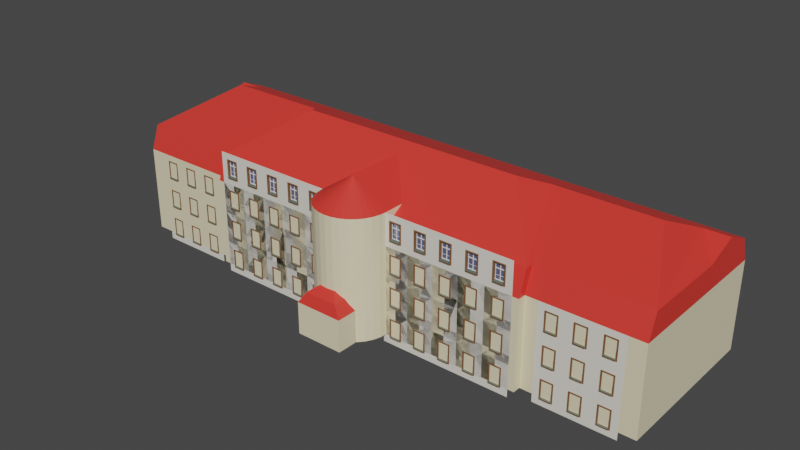 # Source: Gutenbergbau.blend  (saved by Blender 2.82.7; exported with 4.5.12 LTS)
import bpy
from mathutils import Matrix  # noqa: F401  (used for matrix-valued properties, if any)

bpy.ops.wm.read_factory_settings(use_empty=True)
scene = bpy.context.scene
scene.name = 'Scene'

# ---- collections
col_hilfsobjekte = bpy.data.collections.new('Hilfsobjekte'); scene.collection.children.link(col_hilfsobjekte)
col_meshes = bpy.data.collections.new('Meshes'); scene.collection.children.link(col_meshes)
col_fenster = bpy.data.collections.new('Fenster'); col_meshes.children.link(col_fenster)

# ---- materials (node trees are filled in below, after node groups)
mat_unassigned = bpy.data.materials.new('Unassigned')
mat_unassigned.use_transparent_shadow = False
mat_unassigned.roughness = 0.25
mat_dachrot = bpy.data.materials.new('Dachrot')
mat_dachrot.use_transparent_shadow = False
mat_dachrot.roughness = 0.25
mat_wandwei = bpy.data.materials.new('Wandweiß')
mat_wandwei.use_transparent_shadow = False
mat_wandwei.roughness = 0.25
mat_ungesehen = bpy.data.materials.new('Ungesehen')
mat_ungesehen.use_transparent_shadow = False
mat_ungesehen.roughness = 0.25
mat_fensterglas = bpy.data.materials.new('Fensterglas')
mat_fensterglas.alpha_threshold = 0.0
mat_fensterglas.use_transparent_shadow = False
mat_fensterglas.roughness = 0.5
mat_fensterglas.line_color = (0.0, 0.0, 0.0, 1.0)
mat_fensterumrandung = bpy.data.materials.new('Fensterumrandung')
mat_fensterumrandung.use_transparent_shadow = False
mat_fensterumrandung.roughness = 0.25
mat_fensterstreben = bpy.data.materials.new('Fensterstreben')
mat_fensterstreben.use_transparent_shadow = False
mat_fensterstreben.roughness = 0.25
mat_blechgrau = bpy.data.materials.new('Blechgrau')
mat_blechgrau.use_transparent_shadow = False

# ---- material node trees
mat_unassigned.use_nodes = True; mat_unassigned.node_tree.nodes.clear()
_N = mat_unassigned.node_tree.nodes; _L = mat_unassigned.node_tree.links
n0 = _N.new('ShaderNodeOutputMaterial'); n0.name = 'Material Output'; n0.location = (300, 300)
n1 = _N.new('ShaderNodeBsdfPrincipled'); n1.name = 'Principled BSDF'; n1.location = (10, 300)
n1.distribution = 'GGX'
n1.subsurface_method = 'BURLEY'
n1.inputs[0].default_value = (0.7862, 0.0, 0.8, 1.0)
n1.inputs[3].default_value = 1.45
n1.inputs[27].default_value = (0.0, 0.0, 0.0, 1.0)
n1.inputs[28].default_value = 1.0
_L.new(n1.outputs[0], n0.inputs[0])
n0.is_active_output = True
mat_dachrot.use_nodes = True; mat_dachrot.node_tree.nodes.clear()
_N = mat_dachrot.node_tree.nodes; _L = mat_dachrot.node_tree.links
n0 = _N.new('ShaderNodeOutputMaterial'); n0.name = 'Material Output'; n0.location = (300, 300)
n1 = _N.new('ShaderNodeBsdfPrincipled'); n1.name = 'Principled BSDF'; n1.location = (10, 300)
n1.distribution = 'GGX'
n1.subsurface_method = 'BURLEY'
n1.inputs[0].default_value = (0.8, 0.04217, 0.03079, 1.0)
n1.inputs[3].default_value = 1.45
n1.inputs[27].default_value = (0.0, 0.0, 0.0, 1.0)
n1.inputs[28].default_value = 1.0
_L.new(n1.outputs[0], n0.inputs[0])
n0.is_active_output = True
mat_wandwei.use_nodes = True; mat_wandwei.node_tree.nodes.clear()
_N = mat_wandwei.node_tree.nodes; _L = mat_wandwei.node_tree.links
n0 = _N.new('ShaderNodeOutputMaterial'); n0.name = 'Material Output'; n0.location = (300, 300)
n1 = _N.new('ShaderNodeBsdfPrincipled'); n1.name = 'Principled BSDF'; n1.location = (10, 300)
n1.distribution = 'GGX'
n1.subsurface_method = 'BURLEY'
n1.inputs[0].default_value = (0.7988, 0.7134, 0.4904, 1.0)
n1.inputs[2].default_value = 0.7
n1.inputs[3].default_value = 1.45
n1.inputs[27].default_value = (0.0, 0.0, 0.0, 1.0)
n1.inputs[28].default_value = 1.0
_L.new(n1.outputs[0], n0.inputs[0])
n0.is_active_output = True
mat_ungesehen.use_nodes = True; mat_ungesehen.node_tree.nodes.clear()
_N = mat_ungesehen.node_tree.nodes; _L = mat_ungesehen.node_tree.links
n0 = _N.new('ShaderNodeOutputMaterial'); n0.name = 'Material Output'; n0.location = (300, 300)
n1 = _N.new('ShaderNodeBsdfPrincipled'); n1.name = 'Principled BSDF'; n1.location = (10, 300)
n1.distribution = 'GGX'
n1.subsurface_method = 'BURLEY'
n1.inputs[0].default_value = (0.0, 0.0, 0.0, 1.0)
n1.inputs[2].default_value = 1.0
n1.inputs[3].default_value = 1.45
n1.inputs[27].default_value = (0.0, 0.0, 0.0, 1.0)
n1.inputs[28].default_value = 1.0
_L.new(n1.outputs[0], n0.inputs[0])
n0.is_active_output = True
mat_fensterglas.use_nodes = True; mat_fensterglas.node_tree.nodes.clear()
_N = mat_fensterglas.node_tree.nodes; _L = mat_fensterglas.node_tree.links
n0 = _N.new('ShaderNodeOutputMaterial'); n0.name = 'Material Output'; n0.location = (300, 300)
n1 = _N.new('ShaderNodeBsdfPrincipled'); n1.name = 'Principled BSDF'; n1.location = (10, 300)
n1.distribution = 'GGX'
n1.subsurface_method = 'BURLEY'
n1.inputs[0].default_value = (0.3061, 0.3425, 0.6267, 1.0)
n1.inputs[1].default_value = 0.713
n1.inputs[2].default_value = 0.0
n1.inputs[3].default_value = 1.45
n1.inputs[27].default_value = (0.0, 0.0, 0.0, 1.0)
n1.inputs[28].default_value = 1.0
_L.new(n1.outputs[0], n0.inputs[0])
n0.is_active_output = True
mat_fensterumrandung.use_nodes = True; mat_fensterumrandung.node_tree.nodes.clear()
_N = mat_fensterumrandung.node_tree.nodes; _L = mat_fensterumrandung.node_tree.links
n0 = _N.new('ShaderNodeOutputMaterial'); n0.name = 'Material Output'; n0.location = (300, 300)
n1 = _N.new('ShaderNodeBsdfPrincipled'); n1.name = 'Principled BSDF'; n1.location = (10, 300)
n1.distribution = 'GGX'
n1.subsurface_method = 'BURLEY'
n1.inputs[0].default_value = (0.2019, 0.08951, 0.03381, 1.0)
n1.inputs[3].default_value = 1.45
n1.inputs[27].default_value = (0.0, 0.0, 0.0, 1.0)
n1.inputs[28].default_value = 1.0
_L.new(n1.outputs[0], n0.inputs[0])
n0.is_active_output = True
mat_fensterstreben.use_nodes = True; mat_fensterstreben.node_tree.nodes.clear()
_N = mat_fensterstreben.node_tree.nodes; _L = mat_fensterstreben.node_tree.links
n0 = _N.new('ShaderNodeOutputMaterial'); n0.name = 'Material Output'; n0.location = (300, 300)
n1 = _N.new('ShaderNodeBsdfPrincipled'); n1.name = 'Principled BSDF'; n1.location = (10, 300)
n1.distribution = 'GGX'
n1.subsurface_method = 'BURLEY'
n1.inputs[0].default_value = (0.8, 0.7607, 0.6867, 1.0)
n1.inputs[2].default_value = 0.2
n1.inputs[3].default_value = 1.45
n1.inputs[27].default_value = (0.0, 0.0, 0.0, 1.0)
n1.inputs[28].default_value = 1.0
_L.new(n1.outputs[0], n0.inputs[0])
n0.is_active_output = True
mat_blechgrau.use_nodes = True; mat_blechgrau.node_tree.nodes.clear()
_N = mat_blechgrau.node_tree.nodes; _L = mat_blechgrau.node_tree.links
n0 = _N.new('ShaderNodeOutputMaterial'); n0.name = 'Material Output'; n0.location = (300, 300)
n1 = _N.new('ShaderNodeBsdfPrincipled'); n1.name = 'Principled BSDF'; n1.location = (10, 300)
n1.distribution = 'GGX'
n1.subsurface_method = 'BURLEY'
n1.inputs[0].default_value = (0.2417, 0.3032, 0.25, 1.0)
n1.inputs[1].default_value = 0.687
n1.inputs[3].default_value = 1.45
n1.inputs[27].default_value = (0.0, 0.0, 0.0, 1.0)
n1.inputs[28].default_value = 1.0
_L.new(n1.outputs[0], n0.inputs[0])
n0.is_active_output = True

# ---- world
world_world = bpy.data.worlds.new('World'); scene.world = world_world
world_world.use_nodes = True; world_world.node_tree.nodes.clear()
_N = world_world.node_tree.nodes; _L = world_world.node_tree.links
n0 = _N.new('ShaderNodeOutputWorld'); n0.name = 'World Output'; n0.location = (300, 300)
n1 = _N.new('ShaderNodeBackground'); n1.name = 'Background'; n1.location = (10, 300)
n1.inputs[0].default_value = (0.05088, 0.05088, 0.05088, 1.0)
_L.new(n1.outputs[0], n0.inputs[0])
n0.is_active_output = True
world_world.color = (0.05088, 0.05088, 0.05088)
world_world.use_sun_shadow = False
world_world.sun_shadow_jitter_overblur = 0.0

# ---- meshes
me_cube = bpy.data.meshes.new('Cube')
me_cube.from_pydata([(35.0, -0.9747, 3.0), (35.0, -0.9747, 0.0), (35.0, -21.49, 3.0), (35.0, -21.5, 0.0), (-35.0, -0.9967, 3.0), (-35.0, -0.9967, 0.0), (-35.0, -21.49, 3.0), (-35.0, -21.5, 0.0), (35.0, -0.9747, 7.0), (35.0, -21.5, 7.0), (-35.0, -0.9967, 7.0), (-35.0, -21.5, 7.0), (35.0, -0.9747, 11.0), (-35.0, -0.9967, 11.0), (-35.0, -21.5, 11.0), (35.0, -21.5, 11.0), (35.0, -2.052, 14.0), (35.0, -20.45, 14.0), (-35.0, -2.072, 14.0), (-35.0, -20.43, 14.0), (35.0, -17.0, 15.49), (-35.0, -17.0, 15.49), (0.0, 4.5, 0.0), (-1.496e-06, 4.508, 15.0), (0.8779, 4.414, 0.0), (0.8779, 4.422, 15.0), (1.722, 4.157, 0.0), (1.722, 4.166, 15.0), (2.5, 3.742, 0.0), (2.5, 3.75, 15.0), (3.182, 3.182, 0.0), (3.182, 3.19, 15.0), (3.742, 2.5, 0.0), (3.742, 2.508, 15.0), (4.157, 1.722, 0.0), (4.157, 1.73, 15.0), (4.414, 0.8779, 0.0), (4.414, 0.8862, 15.0), (0.0, 0.0, 18.0), (4.5, 0.008308, 15.0), (4.5, -2.64, 15.0), (4.5, 0.0, 0.0), (-4.5, 0.008308, 15.0), (21.5, 0.0, 7.0), (-4.5, -2.64, 15.0), (-4.5, 0.0, 0.0), (21.5, 0.0, 3.0), (-4.414, 0.8779, 0.0), (-4.414, 0.8862, 15.0), (-4.157, 1.722, 0.0), (-4.157, 1.73, 15.0), (-3.742, 2.5, 0.0), (-3.742, 2.508, 15.0), (-3.182, 3.182, 0.0), (-3.182, 3.19, 15.0), (-2.5, 3.742, 0.0), (-2.5, 3.75, 15.0), (-1.722, 4.157, 0.0), (-1.722, 4.166, 15.0), (-0.8779, 4.414, 0.0), (-0.8779, 4.422, 15.0), (21.5, -21.49, 0.0), (-14.5, -9.0, 19.0), (-21.5, -1.075, 14.0), (-21.5, -20.42, 14.0), (-1.431e-06, -7.415, 18.0), (-21.5, 0.0, 0.0), (-21.5, 0.0, 11.0), (-21.5, -21.5, 11.0), (-21.5, 0.0, 7.0), (-21.5, -21.5, 7.0), (-21.5, 0.0, 3.0), (-21.5, -21.5, 0.0), (-21.5, -21.49, 3.0), (21.5, 0.0, 11.0), (21.5, -1.075, 14.0), (21.5, -21.48, 3.0), (14.5, -9.0, 19.0), (21.5, -20.42, 14.0), (21.5, -21.49, 11.0), (21.5, -21.49, 7.0), (21.5, 0.0, 0.0), (21.5, -21.51, 0.0), (21.5, -0.9747, 3.0), (21.5, -0.9747, 7.0), (21.5, -0.9747, 11.0), (21.5, -2.052, 14.0), (21.5, -0.9747, 0.0), (21.5, -21.51, 7.0), (21.5, -21.51, 11.0), (21.5, -20.45, 14.0), (17.0, -12.0, 17.68), (21.5, -21.51, 3.0), (-21.5, -0.9967, 0.0), (-21.5, -21.49, 3.0), (-21.5, -21.5, 7.0), (-21.5, -21.5, 11.0), (-21.5, -20.43, 14.0), (-17.0, -12.0, 17.68), (-21.5, -21.5, 0.0), (-21.5, -2.072, 14.0), (-21.5, -0.9967, 11.0), (-21.5, -0.9967, 7.0), (-21.5, -0.9967, 3.0), (-30.0, -12.0, 17.68), (30.0, -12.0, 17.68), (-32.0, -17.0, 15.49), (32.0, -17.0, 15.49), (35.0, -13.0, 14.0), (-35.0, -13.0, 14.0), (-20.69, -1.075, 14.0), (-17.38, -1.075, 14.0), (-14.08, -1.075, 14.0), (-10.77, -1.075, 14.0), (-7.462, -1.075, 14.0), (-4.154, -1.075, 14.0), (4.154, -1.075, 14.0), (7.462, -1.075, 14.0), (10.77, -1.075, 14.0), (14.08, -1.075, 14.0), (17.38, -1.075, 14.0), (20.69, -1.075, 14.0), (-20.69, 0.0, 11.0), (-7.462, 0.0, 11.0), (-4.154, 0.0, 11.0), (7.462, 0.0, 11.0), (10.77, 0.0, 11.0), (17.38, 0.0, 11.0), (20.69, 0.0, 11.0), (-17.38, 0.0, 11.0), (-14.08, 0.0, 11.0), (-10.77, 0.0, 11.0), (4.154, 0.0, 11.0), (14.08, 0.0, 11.0), (-20.69, 0.0, 7.0), (-17.38, 0.0, 7.0), (-14.08, 0.0, 7.0), (-10.77, 0.0, 7.0), (-7.462, 0.0, 7.0), (-4.154, 0.0, 7.0), (4.154, 0.0, 7.0), (7.462, 0.0, 7.0), (10.77, 0.0, 7.0), (14.08, 0.0, 7.0), (17.38, 0.0, 7.0), (20.69, 0.0, 7.0), (-20.69, 0.0, 3.0), (-17.38, 0.0, 3.0), (-14.08, 0.0, 3.0), (-10.77, 0.0, 3.0), (-7.462, 0.0, 3.0), (-4.154, 0.0, 3.0), (4.154, 0.0, 3.0), (7.462, 0.0, 3.0), (10.77, 0.0, 3.0), (14.08, 0.0, 3.0), (17.38, 0.0, 3.0), (20.69, 0.0, 3.0), (-20.69, -21.5, 0.0), (-17.38, -21.5, 0.0), (-14.08, -21.5, 0.0), (-10.77, -21.5, 0.0), (-7.462, -21.5, 0.0), (-4.154, -21.5, 0.0), (4.154, -21.49, 0.0), (7.462, -21.49, 0.0), (10.77, -21.49, 0.0), (14.08, -21.49, 0.0), (17.38, -21.49, 0.0), (20.69, -21.49, 0.0), (20.69, -21.48, 3.0), (17.38, -21.48, 3.0), (14.08, -21.48, 3.0), (10.77, -21.48, 3.0), (7.462, -21.48, 3.0), (4.154, -21.48, 3.0), (-4.154, -21.49, 3.0), (-7.462, -21.49, 3.0), (-10.77, -21.49, 3.0), (-14.08, -21.49, 3.0), (-17.38, -21.49, 3.0), (-20.69, -21.49, 3.0), (14.03, -9.0, 19.0), (11.91, -9.0, 19.0), (9.792, -9.0, 19.0), (7.673, -9.0, 19.0), (5.554, -9.0, 19.0), (3.435, -9.0, 19.0), (-3.435, -9.0, 19.0), (-5.554, -9.0, 19.0), (-7.673, -9.0, 19.0), (-9.792, -9.0, 19.0), (-11.91, -9.0, 19.0), (-14.03, -9.0, 19.0), (20.69, -20.42, 14.0), (17.38, -20.42, 14.0), (14.08, -20.42, 14.0), (10.77, -20.42, 14.0), (7.462, -20.42, 14.0), (4.154, -20.42, 14.0), (-4.154, -20.42, 14.0), (-7.462, -20.42, 14.0), (-10.77, -20.42, 14.0), (-14.08, -20.42, 14.0), (-17.38, -20.42, 14.0), (-20.69, -20.42, 14.0), (20.69, -21.49, 11.0), (17.38, -21.49, 11.0), (14.08, -21.49, 11.0), (10.77, -21.49, 11.0), (4.154, -21.49, 11.0), (-4.154, -21.5, 11.0), (-17.38, -21.5, 11.0), (7.462, -21.49, 11.0), (-7.462, -21.5, 11.0), (-10.77, -21.5, 11.0), (-14.08, -21.5, 11.0), (-20.69, -21.5, 11.0), (20.69, -21.49, 7.0), (17.38, -21.49, 7.0), (14.08, -21.49, 7.0), (10.77, -21.49, 7.0), (7.462, -21.49, 7.0), (4.154, -21.49, 7.0), (-4.154, -21.5, 7.0), (-7.462, -21.5, 7.0), (-10.77, -21.5, 7.0), (-14.08, -21.5, 7.0), (-17.38, -21.5, 7.0), (-20.69, -21.5, 7.0), (20.69, 0.0, 0.0), (17.38, 0.0, 0.0), (14.08, 0.0, 0.0), (10.77, 0.0, 0.0), (7.462, 0.0, 0.0), (4.154, 0.0, 0.0), (-4.154, 0.0, 0.0), (-7.462, 0.0, 0.0), (-10.77, 0.0, 0.0), (-14.08, 0.0, 0.0), (-17.38, 0.0, 0.0), (-20.69, 0.0, 0.0), (-23.46, -0.9967, 0.0), (-26.7, -0.9967, 0.0), (-29.94, -0.9967, 0.0), (-33.18, -0.9967, 0.0), (-23.46, -21.49, 3.0), (-26.7, -21.49, 3.0), (-29.94, -21.49, 3.0), (-33.18, -21.49, 3.0), (-23.46, -21.5, 7.0), (-26.7, -21.5, 7.0), (-29.94, -21.5, 7.0), (-33.18, -21.5, 7.0), (-23.46, -21.5, 11.0), (-26.7, -21.5, 11.0), (-29.94, -21.5, 11.0), (-33.18, -21.5, 11.0), (-23.46, -20.43, 14.0), (-26.7, -20.43, 14.0), (-29.94, -20.43, 14.0), (-33.18, -20.43, 14.0), (-33.18, -21.5, 0.0), (-29.94, -21.5, 0.0), (-26.7, -21.5, 0.0), (-23.46, -21.5, 0.0), (-33.18, -2.072, 14.0), (-29.94, -2.072, 14.0), (-26.7, -2.072, 14.0), (-23.46, -2.072, 14.0), (-33.18, -0.9967, 11.0), (-29.94, -0.9967, 11.0), (-26.7, -0.9967, 11.0), (-23.46, -0.9967, 11.0), (-33.18, -0.9967, 7.0), (-29.94, -0.9967, 7.0), (-26.7, -0.9967, 7.0), (-23.46, -0.9967, 7.0), (-33.18, -0.9967, 3.0), (-29.94, -0.9967, 3.0), (-26.7, -0.9967, 3.0), (-23.46, -0.9967, 3.0), (-17.82, -12.0, 17.68), (-20.94, -12.0, 17.68), (-24.06, -12.0, 17.68), (-27.18, -12.0, 17.68), (23.46, -21.51, 0.0), (26.7, -21.51, 0.0), (29.94, -21.51, 0.0), (33.18, -21.5, 0.0), (23.46, -0.9747, 3.0), (26.7, -0.9747, 3.0), (29.94, -0.9747, 3.0), (33.18, -0.9747, 3.0), (23.46, -0.9747, 7.0), (26.7, -0.9747, 7.0), (29.94, -0.9747, 7.0), (33.18, -0.9747, 7.0), (23.46, -0.9747, 11.0), (26.7, -0.9747, 11.0), (29.94, -0.9747, 11.0), (33.18, -0.9747, 11.0), (23.46, -2.052, 14.0), (26.7, -2.052, 14.0), (29.94, -2.052, 14.0), (33.18, -2.052, 14.0), (33.18, -0.9747, 0.0), (29.94, -0.9747, 0.0), (26.7, -0.9747, 0.0), (23.46, -0.9747, 0.0), (33.18, -21.5, 7.0), (29.94, -21.51, 7.0), (26.7, -21.51, 7.0), (23.46, -21.51, 7.0), (33.18, -21.5, 11.0), (29.94, -21.51, 11.0), (26.7, -21.51, 11.0), (23.46, -21.51, 11.0), (33.18, -20.45, 14.0), (29.94, -20.45, 14.0), (26.7, -20.45, 14.0), (23.46, -20.45, 14.0), (27.42, -12.0, 17.68), (24.3, -12.0, 17.68), (21.18, -12.0, 17.68), (18.06, -12.0, 17.68), (33.18, -21.49, 3.0), (29.94, -21.5, 3.0), (26.7, -21.5, 3.0), (23.46, -21.5, 3.0), (-3.0, 3.0, 0.0), (-3.0, 3.0, 4.0), (-3.0, 6.0, 0.0), (-3.0, 6.0, 4.0), (3.0, 3.0, 0.0), (3.0, 3.0, 4.0), (3.0, 6.0, 0.0), (3.0, 6.0, 4.0), (-2.1, 3.45, 5.4), (-2.1, 5.55, 5.4), (2.1, 3.45, 5.4), (2.1, 5.55, 5.4), (-1.05, 3.475, 6.2), (-1.05, 4.525, 6.2), (1.05, 3.475, 6.2), (1.05, 4.525, 6.2)], [(17, 107), (19, 106)], [(326, 2, 9, 310), (262, 249, 6, 7), (7, 6, 4, 5), (306, 1, 3, 289), (1, 0, 2, 3), (306, 293, 0, 1), (274, 10, 13, 270), (4, 6, 11, 10), (2, 0, 8, 9), (278, 4, 10, 274), (9, 8, 12, 15), (10, 11, 14, 13), (310, 9, 15, 314), (314, 15, 17, 318), (106, 104, 18, 109), (270, 13, 18, 266), (15, 12, 16, 17), (13, 14, 19, 18), (17, 16, 108, 20), (18, 19, 21, 109), (318, 17, 20, 107, 105, 322), (22, 23, 25, 24), (24, 25, 27, 26), (26, 27, 29, 28), (28, 29, 31, 30), (30, 31, 33, 32), (32, 33, 35, 34), (34, 35, 37, 36), (36, 37, 39, 41), (33, 31, 38), (41, 40, 44, 45), (41, 39, 40), (45, 44, 42), (45, 42, 48, 47), (47, 48, 50, 49), (49, 50, 52, 51), (51, 52, 54, 53), (53, 54, 56, 55), (55, 56, 58, 57), (57, 58, 60, 59), (59, 60, 23, 22), (56, 54, 38), (24, 26, 28, 30, 32, 34, 36, 41, 45, 47, 49, 51, 53, 55, 57, 59, 22), (97, 64, 62, 98), (29, 27, 38), (52, 50, 38), (23, 60, 38), (25, 23, 38), (58, 56, 38), (35, 33, 38), (44, 40, 65), (31, 29, 38), (54, 52, 38), (48, 42, 38), (42, 44, 65, 38), (39, 37, 38), (50, 48, 38), (27, 25, 38), (60, 58, 38), (37, 35, 38), (40, 39, 38, 65), (86, 75, 77, 91), (85, 74, 75, 86), (94, 73, 70, 95), (158, 181, 73, 72), (93, 66, 72, 99), (93, 103, 71, 66), (134, 69, 67, 122), (146, 71, 69, 134), (95, 70, 68, 96), (96, 68, 64, 97), (110, 63, 62, 193), (122, 67, 63, 110), (83, 46, 43, 84), (84, 43, 74, 85), (82, 92, 76, 61), (194, 78, 77, 182), (206, 79, 78, 194), (218, 80, 79, 206), (230, 157, 46, 81), (230, 81, 61, 169), (170, 76, 80, 218), (286, 329, 92, 82), (294, 84, 85, 298), (290, 83, 84, 294), (298, 85, 86, 302), (107, 20, 108), (78, 90, 91, 77), (79, 89, 90, 78), (80, 88, 89, 79), (81, 46, 83, 87), (81, 87, 82, 61), (76, 92, 88, 80), (254, 96, 97, 258), (250, 95, 96, 254), (242, 281, 103, 93), (242, 93, 99, 265), (246, 94, 95, 250), (258, 97, 98, 282), (67, 101, 100, 63), (63, 100, 98, 62), (71, 103, 102, 69), (69, 102, 101, 67), (72, 73, 94, 99), (16, 105, 107, 108), (305, 322, 105, 16), (269, 282, 98, 100), (73, 181, 229, 70), (181, 180, 228, 229), (180, 179, 227, 228), (179, 178, 226, 227), (178, 177, 225, 226), (177, 176, 224, 225), (176, 175, 223, 224), (175, 174, 222, 223), (174, 173, 221, 222), (173, 172, 220, 221), (172, 171, 219, 220), (171, 170, 218, 219), (66, 241, 158, 72), (241, 240, 159, 158), (240, 239, 160, 159), (239, 238, 161, 160), (238, 237, 162, 161), (237, 236, 163, 162), (236, 235, 164, 163), (235, 234, 165, 164), (234, 233, 166, 165), (233, 232, 167, 166), (232, 231, 168, 167), (231, 230, 169, 168), (66, 71, 146, 241), (241, 146, 147, 240), (240, 147, 148, 239), (239, 148, 149, 238), (238, 149, 150, 237), (237, 150, 151, 236), (236, 151, 152, 235), (235, 152, 153, 234), (234, 153, 154, 233), (233, 154, 155, 232), (232, 155, 156, 231), (231, 156, 157, 230), (70, 229, 217, 68), (229, 228, 212, 217), (228, 227, 216, 212), (227, 226, 215, 216), (226, 225, 214, 215), (225, 224, 211, 214), (224, 223, 210, 211), (223, 222, 213, 210), (222, 221, 209, 213), (221, 220, 208, 209), (220, 219, 207, 208), (219, 218, 206, 207), (68, 217, 205, 64), (217, 212, 204, 205), (212, 216, 203, 204), (216, 215, 202, 203), (215, 214, 201, 202), (214, 211, 200, 201), (211, 210, 199, 200), (210, 213, 198, 199), (213, 209, 197, 198), (209, 208, 196, 197), (208, 207, 195, 196), (207, 206, 194, 195), (64, 205, 193, 62), (205, 204, 192, 193), (204, 203, 191, 192), (203, 202, 190, 191), (202, 201, 189, 190), (201, 200, 188, 189), (200, 199, 187, 188), (199, 198, 186, 187), (198, 197, 185, 186), (197, 196, 184, 185), (196, 195, 183, 184), (195, 194, 182, 183), (74, 128, 121, 75), (128, 127, 120, 121), (127, 133, 119, 120), (133, 126, 118, 119), (126, 125, 117, 118), (125, 132, 116, 117), (132, 124, 115, 116), (124, 123, 114, 115), (123, 131, 113, 114), (131, 130, 112, 113), (130, 129, 111, 112), (129, 122, 110, 111), (75, 121, 182, 77), (121, 120, 183, 182), (120, 119, 184, 183), (119, 118, 185, 184), (118, 117, 186, 185), (117, 116, 187, 186), (116, 115, 188, 187), (115, 114, 189, 188), (114, 113, 190, 189), (113, 112, 191, 190), (112, 111, 192, 191), (111, 110, 193, 192), (46, 157, 145, 43), (157, 156, 144, 145), (156, 155, 143, 144), (155, 154, 142, 143), (154, 153, 141, 142), (153, 152, 140, 141), (152, 151, 139, 140), (151, 150, 138, 139), (150, 149, 137, 138), (149, 148, 136, 137), (148, 147, 135, 136), (147, 146, 134, 135), (43, 145, 128, 74), (145, 144, 127, 128), (144, 143, 133, 127), (143, 142, 126, 133), (142, 141, 125, 126), (141, 140, 132, 125), (140, 139, 124, 132), (139, 138, 123, 124), (138, 137, 131, 123), (137, 136, 130, 131), (136, 135, 129, 130), (135, 134, 122, 129), (61, 76, 170, 169), (169, 170, 171, 168), (168, 171, 172, 167), (167, 172, 173, 166), (166, 173, 174, 165), (165, 174, 175, 164), (164, 175, 176, 163), (163, 176, 177, 162), (162, 177, 178, 161), (161, 178, 179, 160), (160, 179, 180, 159), (159, 180, 181, 158), (18, 104, 285, 266), (266, 285, 284, 267), (267, 284, 283, 268), (268, 283, 282, 269), (19, 261, 285, 104, 106, 21), (261, 260, 284, 285), (260, 259, 283, 284), (259, 258, 282, 283), (6, 249, 253, 11), (249, 248, 252, 253), (248, 247, 251, 252), (247, 246, 250, 251), (5, 245, 262, 7), (245, 244, 263, 262), (244, 243, 264, 263), (243, 242, 265, 264), (5, 4, 278, 245), (245, 278, 279, 244), (244, 279, 280, 243), (243, 280, 281, 242), (11, 253, 257, 14), (253, 252, 256, 257), (252, 251, 255, 256), (251, 250, 254, 255), (14, 257, 261, 19), (257, 256, 260, 261), (256, 255, 259, 260), (255, 254, 258, 259), (101, 273, 269, 100), (273, 272, 268, 269), (272, 271, 267, 268), (271, 270, 266, 267), (103, 281, 277, 102), (281, 280, 276, 277), (280, 279, 275, 276), (279, 278, 274, 275), (102, 277, 273, 101), (277, 276, 272, 273), (276, 275, 271, 272), (275, 274, 270, 271), (99, 94, 246, 265), (265, 246, 247, 264), (264, 247, 248, 263), (263, 248, 249, 262), (86, 91, 325, 302), (302, 325, 324, 303), (303, 324, 323, 304), (304, 323, 322, 305), (12, 301, 305, 16), (301, 300, 304, 305), (300, 299, 303, 304), (299, 298, 302, 303), (0, 293, 297, 8), (293, 292, 296, 297), (292, 291, 295, 296), (291, 290, 294, 295), (8, 297, 301, 12), (297, 296, 300, 301), (296, 295, 299, 300), (295, 294, 298, 299), (3, 2, 326, 289), (289, 326, 327, 288), (288, 327, 328, 287), (287, 328, 329, 286), (90, 321, 325, 91), (321, 320, 324, 325), (320, 319, 323, 324), (319, 318, 322, 323), (89, 317, 321, 90), (317, 316, 320, 321), (316, 315, 319, 320), (315, 314, 318, 319), (88, 313, 317, 89), (313, 312, 316, 317), (312, 311, 315, 316), (311, 310, 314, 315), (87, 83, 290, 309), (309, 290, 291, 308), (308, 291, 292, 307), (307, 292, 293, 306), (87, 309, 286, 82), (309, 308, 287, 286), (308, 307, 288, 287), (307, 306, 289, 288), (92, 329, 313, 88), (329, 328, 312, 313), (328, 327, 311, 312), (327, 326, 310, 311), (330, 331, 333, 332), (332, 333, 337, 336), (336, 337, 335, 334), (334, 335, 331, 330), (332, 336, 334, 330), (333, 331, 338, 339), (331, 335, 340, 338), (337, 333, 339, 341), (335, 337, 341, 340), (340, 341, 345, 344), (345, 343, 342, 344), (339, 338, 342, 343), (338, 340, 344, 342), (341, 339, 343, 345), (21, 106, 109)])
me_cube.polygons.foreach_set('material_index', [2, 2, 2, 3, 2, 2, 2, 2, 2, 2, 2, 2, 2, 1, 1, 1, 1, 1, 1, 1, 1, 2, 2, 2, 2, 2, 2, 2, 2, 1, 2, 2, 2, 2, 2, 2, 2, 2, 2, 2, 2, 1, 3, 1, 1, 1, 1, 1, 1, 1, 0, 1, 1, 1, 1, 1, 1, 1, 1, 1, 1, 1, 1, 2, 2, 0, 2, 2, 2, 2, 1, 1, 1, 2, 2, 2, 1, 1, 2, 2, 3, 2, 2, 2, 2, 1, 1, 1, 1, 2, 2, 0, 2, 1, 2, 2, 3, 2, 1, 1, 1, 2, 2, 2, 1, 1, 1, 2, 2, 2, 2, 2, 2, 2, 2, 2, 2, 2, 2, 3, 3, 3, 3, 3, 3, 3, 3, 3, 3, 3, 3, 2, 2, 2, 2, 2, 2, 2, 2, 2, 2, 2, 2, 2, 2, 2, 2, 2, 2, 2, 2, 2, 2, 2, 2, 1, 1, 1, 1, 1, 1, 1, 1, 1, 1, 1, 1, 1, 1, 1, 1, 1, 1, 1, 1, 1, 1, 1, 1, 1, 1, 1, 1, 1, 1, 1, 1, 1, 1, 1, 1, 1, 1, 1, 1, 1, 1, 1, 1, 1, 1, 1, 1, 2, 2, 2, 2, 2, 2, 2, 2, 2, 2, 2, 2, 2, 2, 2, 2, 2, 2, 2, 2, 2, 2, 2, 2, 2, 2, 2, 2, 2, 2, 2, 2, 2, 2, 2, 2, 1, 1, 1, 1, 1, 1, 1, 1, 2, 2, 2, 2, 3, 3, 3, 3, 2, 2, 2, 2, 2, 2, 2, 2, 1, 1, 1, 1, 1, 1, 1, 1, 2, 2, 2, 2, 2, 2, 2, 2, 2, 2, 2, 2, 1, 1, 1, 1, 1, 1, 1, 1, 2, 2, 2, 2, 2, 2, 2, 2, 2, 2, 2, 2, 1, 1, 1, 1, 1, 1, 1, 1, 2, 2, 2, 2, 2, 2, 2, 2, 3, 3, 3, 3, 2, 2, 2, 2, 2, 2, 2, 1, 3, 1, 1, 1, 1, 1, 1, 1, 1, 1, 1])
_uv = me_cube.uv_layers.new(name='UVMap')
_uv.uv.foreach_set('vector', [0.625, 0.2633, 0.625, 0.25, 0.625, 0.25, 0.625, 0.2633, 0.375, 0.4884, 0.625, 0.4884, 0.625, 0.5, 0.375, 0.5, 0.375, 0.5, 0.625, 0.5, 0.625, 0.75, 0.375, 0.75, 0.6117, 0.75, 0.625, 0.75, 0.625, 1.0, 0.6117, 1.0, 0.125, 0.5, 0.375, 0.5, 0.375, 0.75, 0.125, 0.75, 0.625, 0.7367, 0.875, 0.7367, 0.875, 0.75, 0.625, 0.75, 0.875, 0.5116, 0.875, 0.5, 0.875, 0.5, 0.875, 0.5116, 0.625, 0.75, 0.625, 0.5, 0.625, 0.5, 0.625, 0.75, 0.375, 0.75, 0.375, 0.5, 0.375, 0.5, 0.375, 0.75, 0.875, 0.5116, 0.875, 0.5, 0.875, 0.5, 0.875, 0.5116, 0.375, 0.75, 0.375, 0.5, 0.375, 0.5, 0.375, 0.75, 0.625, 0.75, 0.625, 0.5, 0.625, 0.5, 0.625, 0.75, 0.625, 0.2633, 0.625, 0.25, 0.625, 0.25, 0.625, 0.2633, 0.625, 0.2633, 0.625, 0.25, 0.625, 0.25, 0.625, 0.2633, 0.625, 0.4855, 0.625, 0.471, 0.625, 0.75, 0.625, 0.75, 0.875, 0.5116, 0.875, 0.5, 0.875, 0.5, 0.875, 0.5116, 0.375, 0.75, 0.375, 0.5, 0.375, 0.5, 0.375, 0.75, 0.625, 0.75, 0.625, 0.5, 0.625, 0.5, 0.625, 0.75, 0.375, 0.75, 0.375, 0.5, 0.375, 0.625, 0.375, 0.75, 0.625, 0.75, 0.625, 0.5, 0.625, 0.75, 0.625, 0.75, 0.625, 0.2633, 0.625, 0.25, 0.625, 0.25, 0.625, 0.2666, 0.625, 0.2833, 0.625, 0.2897, 1.0, 0.5, 1.0, 1.0, 0.9688, 1.0, 0.9688, 0.5, 0.9688, 0.5, 0.9688, 1.0, 0.9375, 1.0, 0.9375, 0.5, 0.9375, 0.5, 0.9375, 1.0, 0.9062, 1.0, 0.9062, 0.5, 0.9062, 0.5, 0.9062, 1.0, 0.875, 1.0, 0.875, 0.5, 0.875, 0.5, 0.875, 1.0, 0.8438, 1.0, 0.8438, 0.5, 0.8438, 0.5, 0.8438, 1.0, 0.8125, 1.0, 0.8125, 0.5, 0.8125, 0.5, 0.8125, 1.0, 0.7812, 1.0, 0.7812, 0.5, 0.7812, 0.5, 0.7812, 1.0, 0.75, 1.0, 0.75, 0.5, 0.8438, 1.0, 0.875, 1.0, 0.8438, 1.0, 0.375, 0.5, 0.625, 0.5, 0.625, 0.75, 0.375, 0.75, 0.375, 0.75, 0.625, 0.75, 0.625, 1.0, 0.625, 0.5, 0.875, 0.5, 0.875, 0.75, 0.25, 0.5, 0.25, 1.0, 0.2188, 1.0, 0.2188, 0.5, 0.2188, 0.5, 0.2188, 1.0, 0.1875, 1.0, 0.1875, 0.5, 0.1875, 0.5, 0.1875, 1.0, 0.1562, 1.0, 0.1562, 0.5, 0.1562, 0.5, 0.1562, 1.0, 0.125, 1.0, 0.125, 0.5, 0.125, 0.5, 0.125, 1.0, 0.09375, 1.0, 0.09375, 0.5, 0.09375, 0.5, 0.09375, 1.0, 0.0625, 1.0, 0.0625, 0.5, 0.0625, 0.5, 0.0625, 1.0, 0.03125, 1.0, 0.03125, 0.5, 0.03125, 0.5, 0.03125, 1.0, 0.0, 1.0, 0.0, 0.5, 0.09375, 1.0, 0.125, 1.0, 0.09375, 1.0, 0.9688, 0.5, 0.9375, 0.5, 0.9062, 0.5, 0.875, 0.5, 0.8438, 0.5, 0.8125, 0.5, 0.7812, 0.5, 0.625, 0.25, 0.25, 0.5, 0.2188, 0.5, 0.1875, 0.5, 0.1562, 0.5, 0.125, 0.5, 0.09375, 0.5, 0.0625, 0.5, 0.03125, 0.5, 0.0, 0.5, 0.625, 0.4421, 0.625, 0.4421, 0.625, 0.4421, 0.625, 0.4421, 0.9062, 1.0, 0.9375, 1.0, 0.9062, 1.0, 0.1562, 1.0, 0.1875, 1.0, 0.1562, 1.0, 0.0, 1.0, 0.03125, 1.0, 0.0, 1.0, 0.9688, 1.0, 1.0, 1.0, 0.9688, 1.0, 0.0625, 1.0, 0.09375, 1.0, 0.0625, 1.0, 0.8125, 1.0, 0.8438, 1.0, 0.8125, 1.0, 0.625, 0.75, 0.625, 0.5, 0.625, 0.75, 0.875, 1.0, 0.9062, 1.0, 0.875, 1.0, 0.125, 1.0, 0.1562, 1.0, 0.125, 1.0, 0.2188, 1.0, 0.25, 1.0, 0.2188, 1.0, 0.875, 0.75, 0.875, 0.5, 0.875, 0.5, 0.875, 0.75, 0.75, 1.0, 0.7812, 1.0, 0.75, 1.0, 0.1875, 1.0, 0.2188, 1.0, 0.1875, 1.0, 0.9375, 1.0, 0.9688, 1.0, 0.9375, 1.0, 0.03125, 1.0, 0.0625, 1.0, 0.03125, 1.0, 0.7812, 1.0, 0.8125, 1.0, 0.7812, 1.0, 0.625, 1.0, 0.625, 0.75, 0.625, 0.75, 0.625, 1.0, 0.875, 0.6834, 0.875, 0.6834, 0.875, 0.6834, 0.875, 0.6834, 0.875, 0.6834, 0.875, 0.6834, 0.875, 0.6834, 0.875, 0.6834, 0.625, 0.4421, 0.625, 0.4421, 0.625, 0.4421, 0.625, 0.4421, 0.375, 0.4324, 0.625, 0.4324, 0.625, 0.4421, 0.375, 0.4421, 0.4329, 0.75, 0.4329, 0.75, 0.4329, 1.0, 0.4329, 1.0, 0.625, 0.5579, 0.875, 0.5579, 0.875, 0.5579, 0.625, 0.5579, 0.875, 0.5676, 0.875, 0.5579, 0.875, 0.5579, 0.875, 0.5676, 0.875, 0.5676, 0.875, 0.5579, 0.875, 0.5579, 0.875, 0.5676, 0.625, 0.4421, 0.625, 0.4421, 0.625, 0.4421, 0.625, 0.4421, 0.625, 0.4421, 0.625, 0.4421, 0.625, 0.4421, 0.625, 0.4421, 0.875, 0.5676, 0.875, 0.5579, 0.875, 0.5579, 0.875, 0.5676, 0.875, 0.5676, 0.875, 0.5579, 0.875, 0.5579, 0.875, 0.5676, 0.875, 0.6834, 0.875, 0.6834, 0.875, 0.6834, 0.875, 0.6834, 0.875, 0.6834, 0.875, 0.6834, 0.875, 0.6834, 0.875, 0.6834, 0.375, 0.3166, 0.625, 0.3166, 0.625, 0.3166, 0.375, 0.3166, 0.625, 0.3262, 0.625, 0.3166, 0.625, 0.3166, 0.625, 0.3262, 0.625, 0.3262, 0.625, 0.3166, 0.625, 0.3166, 0.625, 0.3262, 0.625, 0.3262, 0.625, 0.3166, 0.625, 0.3166, 0.625, 0.3262, 0.625, 0.6738, 0.875, 0.6738, 0.875, 0.6834, 0.625, 0.6834, 0.5488, 0.75, 0.5584, 0.75, 0.5584, 1.0, 0.5488, 1.0, 0.625, 0.3262, 0.625, 0.3166, 0.625, 0.3166, 0.625, 0.3262, 0.375, 0.3033, 0.625, 0.3033, 0.625, 0.3166, 0.375, 0.3166, 0.875, 0.6967, 0.875, 0.6834, 0.875, 0.6834, 0.875, 0.6967, 0.875, 0.6967, 0.875, 0.6834, 0.875, 0.6834, 0.875, 0.6967, 0.875, 0.6967, 0.875, 0.6834, 0.875, 0.6834, 0.875, 0.6967, 0.625, 0.2666, 0.375, 0.75, 0.375, 0.625, 0.625, 0.3166, 0.625, 0.3166, 0.625, 0.3166, 0.625, 0.3166, 0.625, 0.3166, 0.625, 0.3166, 0.625, 0.3166, 0.625, 0.3166, 0.625, 0.3166, 0.625, 0.3166, 0.625, 0.3166, 0.625, 0.3166, 0.625, 0.6834, 0.875, 0.6834, 0.875, 0.6834, 0.625, 0.6834, 0.5584, 0.75, 0.5584, 0.75, 0.5584, 1.0, 0.5584, 1.0, 0.625, 0.3166, 0.625, 0.3166, 0.625, 0.3166, 0.625, 0.3166, 0.625, 0.4537, 0.625, 0.4421, 0.625, 0.4421, 0.625, 0.4537, 0.625, 0.4537, 0.625, 0.4421, 0.625, 0.4421, 0.625, 0.4537, 0.625, 0.5463, 0.875, 0.5463, 0.875, 0.5579, 0.625, 0.5579, 0.4213, 0.75, 0.4329, 0.75, 0.4329, 1.0, 0.4213, 1.0, 0.625, 0.4537, 0.625, 0.4421, 0.625, 0.4421, 0.625, 0.4537, 0.625, 0.4537, 0.625, 0.4421, 0.625, 0.4421, 0.625, 0.4476, 0.875, 0.5579, 0.875, 0.5579, 0.875, 0.5579, 0.875, 0.5579, 0.875, 0.5579, 0.875, 0.5579, 0.875, 0.5579, 0.875, 0.5579, 0.875, 0.5579, 0.875, 0.5579, 0.875, 0.5579, 0.875, 0.5579, 0.875, 0.5579, 0.875, 0.5579, 0.875, 0.5579, 0.875, 0.5579, 0.375, 0.4421, 0.625, 0.4421, 0.625, 0.4421, 0.375, 0.4421, 0.375, 0.5, 0.625, 0.2833, 0.625, 0.2666, 0.375, 0.625, 0.475, 0.5367, 0.6731, 0.3602, 0.625, 0.2833, 0.375, 0.5, 0.825, 0.5963, 0.625, 0.4476, 0.625, 0.4421, 0.875, 0.5579, 0.625, 0.4421, 0.625, 0.4324, 0.625, 0.4324, 0.625, 0.4421, 0.625, 0.4324, 0.625, 0.4228, 0.625, 0.4228, 0.625, 0.4324, 0.625, 0.4228, 0.625, 0.4131, 0.625, 0.4131, 0.625, 0.4228, 0.625, 0.4131, 0.625, 0.4035, 0.625, 0.4035, 0.625, 0.4131, 0.625, 0.4035, 0.625, 0.3938, 0.625, 0.3938, 0.625, 0.4035, 0.625, 0.3938, 0.625, 0.3841, 0.625, 0.3841, 0.625, 0.3938, 0.625, 0.3841, 0.625, 0.3745, 0.625, 0.3745, 0.625, 0.3841, 0.625, 0.3745, 0.625, 0.3648, 0.625, 0.3648, 0.625, 0.3745, 0.625, 0.3648, 0.625, 0.3552, 0.625, 0.3552, 0.625, 0.3648, 0.625, 0.3552, 0.625, 0.3455, 0.625, 0.3455, 0.625, 0.3552, 0.625, 0.3455, 0.625, 0.3359, 0.625, 0.3359, 0.625, 0.3455, 0.625, 0.3359, 0.625, 0.3262, 0.625, 0.3262, 0.625, 0.3359, 0.4329, 0.75, 0.4426, 0.75, 0.4426, 1.0, 0.4329, 1.0, 0.4426, 0.75, 0.4522, 0.75, 0.4522, 1.0, 0.4426, 1.0, 0.4522, 0.75, 0.4619, 0.75, 0.4619, 1.0, 0.4522, 1.0, 0.4619, 0.75, 0.4715, 0.75, 0.4715, 1.0, 0.4619, 1.0, 0.4715, 0.75, 0.4812, 0.75, 0.4812, 1.0, 0.4715, 1.0, 0.4812, 0.75, 0.4909, 0.75, 0.4909, 1.0, 0.4812, 1.0, 0.4909, 0.75, 0.5005, 0.75, 0.5005, 1.0, 0.4909, 1.0, 0.5005, 0.75, 0.5102, 0.75, 0.5102, 1.0, 0.5005, 1.0, 0.5102, 0.75, 0.5198, 0.75, 0.5198, 1.0, 0.5102, 1.0, 0.5198, 0.75, 0.5295, 0.75, 0.5295, 1.0, 0.5198, 1.0, 0.5295, 0.75, 0.5391, 0.75, 0.5391, 1.0, 0.5295, 1.0, 0.5391, 0.75, 0.5488, 0.75, 0.5488, 1.0, 0.5391, 1.0, 0.625, 0.5579, 0.875, 0.5579, 0.875, 0.5676, 0.625, 0.5676, 0.625, 0.5676, 0.875, 0.5676, 0.875, 0.5772, 0.625, 0.5772, 0.625, 0.5772, 0.875, 0.5772, 0.875, 0.5869, 0.625, 0.5869, 0.625, 0.5869, 0.875, 0.5869, 0.875, 0.5965, 0.625, 0.5965, 0.625, 0.5965, 0.875, 0.5965, 0.875, 0.6062, 0.625, 0.6062, 0.625, 0.6062, 0.875, 0.6062, 0.875, 0.6159, 0.625, 0.6159, 0.625, 0.6159, 0.875, 0.6159, 0.875, 0.6255, 0.625, 0.6255, 0.625, 0.6255, 0.875, 0.6255, 0.875, 0.6352, 0.625, 0.6352, 0.625, 0.6352, 0.875, 0.6352, 0.875, 0.6448, 0.625, 0.6448, 0.625, 0.6448, 0.875, 0.6448, 0.875, 0.6545, 0.625, 0.6545, 0.625, 0.6545, 0.875, 0.6545, 0.875, 0.6641, 0.625, 0.6641, 0.625, 0.6641, 0.875, 0.6641, 0.875, 0.6738, 0.625, 0.6738, 0.625, 0.4421, 0.625, 0.4324, 0.625, 0.4324, 0.625, 0.4421, 0.625, 0.4324, 0.625, 0.4228, 0.625, 0.4228, 0.625, 0.4324, 0.625, 0.4228, 0.625, 0.4131, 0.625, 0.4131, 0.625, 0.4228, 0.625, 0.4131, 0.625, 0.4035, 0.625, 0.4035, 0.625, 0.4131, 0.625, 0.4035, 0.625, 0.3938, 0.625, 0.3938, 0.625, 0.4035, 0.625, 0.3938, 0.625, 0.3841, 0.625, 0.3841, 0.625, 0.3938, 0.625, 0.3841, 0.625, 0.3745, 0.625, 0.3745, 0.625, 0.3841, 0.625, 0.3745, 0.625, 0.3648, 0.625, 0.3648, 0.625, 0.3745, 0.625, 0.3648, 0.625, 0.3552, 0.625, 0.3552, 0.625, 0.3648, 0.625, 0.3552, 0.625, 0.3455, 0.625, 0.3455, 0.625, 0.3552, 0.625, 0.3455, 0.625, 0.3359, 0.625, 0.3359, 0.625, 0.3455, 0.625, 0.3359, 0.625, 0.3262, 0.625, 0.3262, 0.625, 0.3359, 0.625, 0.4421, 0.625, 0.4324, 0.625, 0.4324, 0.625, 0.4421, 0.625, 0.4324, 0.625, 0.4228, 0.625, 0.4228, 0.625, 0.4324, 0.625, 0.4228, 0.625, 0.4131, 0.625, 0.4131, 0.625, 0.4228, 0.625, 0.4131, 0.625, 0.4035, 0.625, 0.4035, 0.625, 0.4131, 0.625, 0.4035, 0.625, 0.3938, 0.625, 0.3938, 0.625, 0.4035, 0.625, 0.3938, 0.625, 0.3841, 0.625, 0.3841, 0.625, 0.3938, 0.625, 0.3841, 0.625, 0.3745, 0.625, 0.3745, 0.625, 0.3841, 0.625, 0.3745, 0.625, 0.3648, 0.625, 0.3648, 0.625, 0.3745, 0.625, 0.3648, 0.625, 0.3552, 0.625, 0.3552, 0.625, 0.3648, 0.625, 0.3552, 0.625, 0.3455, 0.625, 0.3455, 0.625, 0.3552, 0.625, 0.3455, 0.625, 0.3359, 0.625, 0.3359, 0.625, 0.3455, 0.625, 0.3359, 0.625, 0.3262, 0.625, 0.3262, 0.625, 0.3359, 0.625, 0.4421, 0.625, 0.4324, 0.625, 0.4324, 0.625, 0.4421, 0.625, 0.4324, 0.625, 0.4228, 0.625, 0.4228, 0.625, 0.4324, 0.625, 0.4228, 0.625, 0.4131, 0.625, 0.4131, 0.625, 0.4228, 0.625, 0.4131, 0.625, 0.4035, 0.625, 0.4035, 0.625, 0.4131, 0.625, 0.4035, 0.625, 0.3938, 0.625, 0.3938, 0.625, 0.4035, 0.625, 0.3938, 0.625, 0.3841, 0.625, 0.3841, 0.625, 0.3938, 0.625, 0.3841, 0.625, 0.3745, 0.625, 0.3745, 0.625, 0.3841, 0.625, 0.3745, 0.625, 0.3648, 0.625, 0.3648, 0.625, 0.3745, 0.625, 0.3648, 0.625, 0.3552, 0.625, 0.3552, 0.625, 0.3648, 0.625, 0.3552, 0.625, 0.3455, 0.625, 0.3455, 0.625, 0.3552, 0.625, 0.3455, 0.625, 0.3359, 0.625, 0.3359, 0.625, 0.3455, 0.625, 0.3359, 0.625, 0.3262, 0.625, 0.3262, 0.625, 0.3359, 0.875, 0.6834, 0.875, 0.6738, 0.875, 0.6738, 0.875, 0.6834, 0.875, 0.6738, 0.875, 0.6641, 0.875, 0.6641, 0.875, 0.6738, 0.875, 0.6641, 0.875, 0.6545, 0.875, 0.6545, 0.875, 0.6641, 0.875, 0.6545, 0.875, 0.6448, 0.875, 0.6448, 0.875, 0.6545, 0.875, 0.6448, 0.875, 0.6352, 0.875, 0.6352, 0.875, 0.6448, 0.875, 0.6352, 0.875, 0.6255, 0.875, 0.6255, 0.875, 0.6352, 0.875, 0.6255, 0.875, 0.6159, 0.875, 0.6159, 0.875, 0.6255, 0.875, 0.6159, 0.875, 0.6062, 0.875, 0.6062, 0.875, 0.6159, 0.875, 0.6062, 0.875, 0.5965, 0.875, 0.5965, 0.875, 0.6062, 0.875, 0.5965, 0.875, 0.5869, 0.875, 0.5869, 0.875, 0.5965, 0.875, 0.5869, 0.875, 0.5772, 0.875, 0.5772, 0.875, 0.5869, 0.875, 0.5772, 0.875, 0.5676, 0.875, 0.5676, 0.875, 0.5772, 0.875, 0.6834, 0.875, 0.6738, 0.875, 0.6738, 0.875, 0.6834, 0.875, 0.6738, 0.875, 0.6641, 0.875, 0.6641, 0.875, 0.6738, 0.875, 0.6641, 0.875, 0.6545, 0.875, 0.6545, 0.875, 0.6641, 0.875, 0.6545, 0.875, 0.6448, 0.875, 0.6448, 0.875, 0.6545, 0.875, 0.6448, 0.875, 0.6352, 0.875, 0.6352, 0.875, 0.6448, 0.875, 0.6352, 0.875, 0.6255, 0.875, 0.6255, 0.875, 0.6352, 0.875, 0.6255, 0.875, 0.6159, 0.875, 0.6159, 0.875, 0.6255, 0.875, 0.6159, 0.875, 0.6062, 0.875, 0.6062, 0.875, 0.6159, 0.875, 0.6062, 0.875, 0.5965, 0.875, 0.5965, 0.875, 0.6062, 0.875, 0.5965, 0.875, 0.5869, 0.875, 0.5869, 0.875, 0.5965, 0.875, 0.5869, 0.875, 0.5772, 0.875, 0.5772, 0.875, 0.5869, 0.875, 0.5772, 0.875, 0.5676, 0.875, 0.5676, 0.875, 0.5772, 0.875, 0.6834, 0.875, 0.6738, 0.875, 0.6738, 0.875, 0.6834, 0.875, 0.6738, 0.875, 0.6641, 0.875, 0.6641, 0.875, 0.6738, 0.875, 0.6641, 0.875, 0.6545, 0.875, 0.6545, 0.875, 0.6641, 0.875, 0.6545, 0.875, 0.6448, 0.875, 0.6448, 0.875, 0.6545, 0.875, 0.6448, 0.875, 0.6352, 0.875, 0.6352, 0.875, 0.6448, 0.875, 0.6352, 0.875, 0.6255, 0.875, 0.6255, 0.875, 0.6352, 0.875, 0.6255, 0.875, 0.6159, 0.875, 0.6159, 0.875, 0.6255, 0.875, 0.6159, 0.875, 0.6062, 0.875, 0.6062, 0.875, 0.6159, 0.875, 0.6062, 0.875, 0.5965, 0.875, 0.5965, 0.875, 0.6062, 0.875, 0.5965, 0.875, 0.5869, 0.875, 0.5869, 0.875, 0.5965, 0.875, 0.5869, 0.875, 0.5772, 0.875, 0.5772, 0.875, 0.5869, 0.875, 0.5772, 0.875, 0.5676, 0.875, 0.5676, 0.875, 0.5772, 0.875, 0.6834, 0.875, 0.6738, 0.875, 0.6738, 0.875, 0.6834, 0.875, 0.6738, 0.875, 0.6641, 0.875, 0.6641, 0.875, 0.6738, 0.875, 0.6641, 0.875, 0.6545, 0.875, 0.6545, 0.875, 0.6641, 0.875, 0.6545, 0.875, 0.6448, 0.875, 0.6448, 0.875, 0.6545, 0.875, 0.6448, 0.875, 0.6352, 0.875, 0.6352, 0.875, 0.6448, 0.875, 0.6352, 0.875, 0.6255, 0.875, 0.6255, 0.875, 0.6352, 0.875, 0.6255, 0.875, 0.6159, 0.875, 0.6159, 0.875, 0.6255, 0.875, 0.6159, 0.875, 0.6062, 0.875, 0.6062, 0.875, 0.6159, 0.875, 0.6062, 0.875, 0.5965, 0.875, 0.5965, 0.875, 0.6062, 0.875, 0.5965, 0.875, 0.5869, 0.875, 0.5869, 0.875, 0.5965, 0.875, 0.5869, 0.875, 0.5772, 0.875, 0.5772, 0.875, 0.5869, 0.875, 0.5772, 0.875, 0.5676, 0.875, 0.5676, 0.875, 0.5772, 0.375, 0.3166, 0.625, 0.3166, 0.625, 0.3262, 0.375, 0.3262, 0.375, 0.3262, 0.625, 0.3262, 0.625, 0.3359, 0.375, 0.3359, 0.375, 0.3359, 0.625, 0.3359, 0.625, 0.3455, 0.375, 0.3455, 0.375, 0.3455, 0.625, 0.3455, 0.625, 0.3552, 0.375, 0.3552, 0.375, 0.3552, 0.625, 0.3552, 0.625, 0.3648, 0.375, 0.3648, 0.375, 0.3648, 0.625, 0.3648, 0.625, 0.3745, 0.375, 0.3745, 0.375, 0.3745, 0.625, 0.3745, 0.625, 0.3841, 0.375, 0.3841, 0.375, 0.3841, 0.625, 0.3841, 0.625, 0.3938, 0.375, 0.3938, 0.375, 0.3938, 0.625, 0.3938, 0.625, 0.4035, 0.375, 0.4035, 0.375, 0.4035, 0.625, 0.4035, 0.625, 0.4131, 0.375, 0.4131, 0.375, 0.4131, 0.625, 0.4131, 0.625, 0.4228, 0.375, 0.4228, 0.375, 0.4228, 0.625, 0.4228, 0.625, 0.4324, 0.375, 0.4324, 0.625, 0.75, 0.625, 0.471, 0.625, 0.465, 0.675, 0.7116, 0.675, 0.7116, 0.625, 0.465, 0.625, 0.4592, 0.725, 0.6732, 0.725, 0.6732, 0.625, 0.4592, 0.625, 0.4534, 0.775, 0.6348, 0.775, 0.6348, 0.625, 0.4534, 0.625, 0.4476, 0.825, 0.5963, 0.625, 0.5, 0.625, 0.4884, 0.625, 0.465, 0.625, 0.471, 0.625, 0.4855, 0.625, 0.5, 0.625, 0.4884, 0.625, 0.4768, 0.625, 0.4592, 0.625, 0.465, 0.625, 0.4768, 0.625, 0.4652, 0.625, 0.4534, 0.625, 0.4592, 0.625, 0.4652, 0.625, 0.4537, 0.625, 0.4476, 0.625, 0.4534, 0.625, 0.5, 0.625, 0.4884, 0.625, 0.4884, 0.625, 0.5, 0.625, 0.4884, 0.625, 0.4768, 0.625, 0.4768, 0.625, 0.4884, 0.625, 0.4768, 0.625, 0.4652, 0.625, 0.4652, 0.625, 0.4768, 0.625, 0.4652, 0.625, 0.4537, 0.625, 0.4537, 0.625, 0.4652, 0.375, 0.75, 0.3866, 0.75, 0.3866, 1.0, 0.375, 1.0, 0.3866, 0.75, 0.3982, 0.75, 0.3982, 1.0, 0.3866, 1.0, 0.3982, 0.75, 0.4098, 0.75, 0.4098, 1.0, 0.3982, 1.0, 0.4098, 0.75, 0.4213, 0.75, 0.4213, 1.0, 0.4098, 1.0, 0.625, 0.5, 0.875, 0.5, 0.875, 0.5116, 0.625, 0.5116, 0.625, 0.5116, 0.875, 0.5116, 0.875, 0.5232, 0.625, 0.5232, 0.625, 0.5232, 0.875, 0.5232, 0.875, 0.5348, 0.625, 0.5348, 0.625, 0.5348, 0.875, 0.5348, 0.875, 0.5463, 0.625, 0.5463, 0.625, 0.5, 0.625, 0.4884, 0.625, 0.4884, 0.625, 0.5, 0.625, 0.4884, 0.625, 0.4768, 0.625, 0.4768, 0.625, 0.4884, 0.625, 0.4768, 0.625, 0.4652, 0.625, 0.4652, 0.625, 0.4768, 0.625, 0.4652, 0.625, 0.4537, 0.625, 0.4537, 0.625, 0.4652, 0.625, 0.5, 0.625, 0.4884, 0.625, 0.4884, 0.625, 0.5, 0.625, 0.4884, 0.625, 0.4768, 0.625, 0.4768, 0.625, 0.4884, 0.625, 0.4768, 0.625, 0.4652, 0.625, 0.4652, 0.625, 0.4768, 0.625, 0.4652, 0.625, 0.4537, 0.625, 0.4537, 0.625, 0.4652, 0.875, 0.5579, 0.875, 0.5463, 0.875, 0.5463, 0.875, 0.5579, 0.875, 0.5463, 0.875, 0.5348, 0.875, 0.5348, 0.875, 0.5463, 0.875, 0.5348, 0.875, 0.5232, 0.875, 0.5232, 0.875, 0.5348, 0.875, 0.5232, 0.875, 0.5116, 0.875, 0.5116, 0.875, 0.5232, 0.875, 0.5579, 0.875, 0.5463, 0.875, 0.5463, 0.875, 0.5579, 0.875, 0.5463, 0.875, 0.5348, 0.875, 0.5348, 0.875, 0.5463, 0.875, 0.5348, 0.875, 0.5232, 0.875, 0.5232, 0.875, 0.5348, 0.875, 0.5232, 0.875, 0.5116, 0.875, 0.5116, 0.875, 0.5232, 0.875, 0.5579, 0.875, 0.5463, 0.875, 0.5463, 0.875, 0.5579, 0.875, 0.5463, 0.875, 0.5348, 0.875, 0.5348, 0.875, 0.5463, 0.875, 0.5348, 0.875, 0.5232, 0.875, 0.5232, 0.875, 0.5348, 0.875, 0.5232, 0.875, 0.5116, 0.875, 0.5116, 0.875, 0.5232, 0.375, 0.4421, 0.625, 0.4421, 0.625, 0.4537, 0.375, 0.4537, 0.375, 0.4537, 0.625, 0.4537, 0.625, 0.4652, 0.375, 0.4652, 0.375, 0.4652, 0.625, 0.4652, 0.625, 0.4768, 0.375, 0.4768, 0.375, 0.4768, 0.625, 0.4768, 0.625, 0.4884, 0.375, 0.4884, 0.875, 0.6834, 0.875, 0.6834, 0.8231, 0.6003, 0.775, 0.6467, 0.775, 0.6467, 0.8231, 0.6003, 0.7731, 0.5203, 0.675, 0.6101, 0.675, 0.6101, 0.7731, 0.5203, 0.7231, 0.4403, 0.575, 0.5734, 0.575, 0.5734, 0.7231, 0.4403, 0.6731, 0.3602, 0.475, 0.5367, 0.875, 0.75, 0.875, 0.7367, 0.875, 0.7367, 0.875, 0.75, 0.875, 0.7367, 0.875, 0.7234, 0.875, 0.7234, 0.875, 0.7367, 0.875, 0.7234, 0.875, 0.7101, 0.875, 0.7101, 0.875, 0.7234, 0.875, 0.7101, 0.875, 0.6967, 0.875, 0.6967, 0.875, 0.7101, 0.875, 0.75, 0.875, 0.7367, 0.875, 0.7367, 0.875, 0.75, 0.875, 0.7367, 0.875, 0.7234, 0.875, 0.7234, 0.875, 0.7367, 0.875, 0.7234, 0.875, 0.7101, 0.875, 0.7101, 0.875, 0.7234, 0.875, 0.7101, 0.875, 0.6967, 0.875, 0.6967, 0.875, 0.7101, 0.875, 0.75, 0.875, 0.7367, 0.875, 0.7367, 0.875, 0.75, 0.875, 0.7367, 0.875, 0.7234, 0.875, 0.7234, 0.875, 0.7367, 0.875, 0.7234, 0.875, 0.7101, 0.875, 0.7101, 0.875, 0.7234, 0.875, 0.7101, 0.875, 0.6967, 0.875, 0.6967, 0.875, 0.7101, 0.375, 0.25, 0.625, 0.25, 0.625, 0.2633, 0.375, 0.2633, 0.375, 0.2633, 0.625, 0.2633, 0.625, 0.2766, 0.375, 0.2766, 0.375, 0.2766, 0.625, 0.2766, 0.625, 0.2899, 0.375, 0.2899, 0.375, 0.2899, 0.625, 0.2899, 0.625, 0.3033, 0.375, 0.3033, 0.625, 0.3166, 0.625, 0.3033, 0.625, 0.3097, 0.625, 0.3166, 0.625, 0.3033, 0.625, 0.2899, 0.625, 0.303, 0.625, 0.3097, 0.625, 0.2899, 0.625, 0.2766, 0.625, 0.2963, 0.625, 0.303, 0.625, 0.2766, 0.625, 0.2633, 0.625, 0.2897, 0.625, 0.2963, 0.625, 0.3166, 0.625, 0.3033, 0.625, 0.3033, 0.625, 0.3166, 0.625, 0.3033, 0.625, 0.2899, 0.625, 0.2899, 0.625, 0.3033, 0.625, 0.2899, 0.625, 0.2766, 0.625, 0.2766, 0.625, 0.2899, 0.625, 0.2766, 0.625, 0.2633, 0.625, 0.2633, 0.625, 0.2766, 0.625, 0.3166, 0.625, 0.3033, 0.625, 0.3033, 0.625, 0.3166, 0.625, 0.3033, 0.625, 0.2899, 0.625, 0.2899, 0.625, 0.3033, 0.625, 0.2899, 0.625, 0.2766, 0.625, 0.2766, 0.625, 0.2899, 0.625, 0.2766, 0.625, 0.2633, 0.625, 0.2633, 0.625, 0.2766, 0.625, 0.6834, 0.875, 0.6834, 0.875, 0.6967, 0.625, 0.6967, 0.625, 0.6967, 0.875, 0.6967, 0.875, 0.7101, 0.625, 0.7101, 0.625, 0.7101, 0.875, 0.7101, 0.875, 0.7234, 0.625, 0.7234, 0.625, 0.7234, 0.875, 0.7234, 0.875, 0.7367, 0.625, 0.7367, 0.5584, 0.75, 0.5717, 0.75, 0.5717, 1.0, 0.5584, 1.0, 0.5717, 0.75, 0.5851, 0.75, 0.5851, 1.0, 0.5717, 1.0, 0.5851, 0.75, 0.5984, 0.75, 0.5984, 1.0, 0.5851, 1.0, 0.5984, 0.75, 0.6117, 0.75, 0.6117, 1.0, 0.5984, 1.0, 0.625, 0.3166, 0.625, 0.3033, 0.625, 0.3033, 0.625, 0.3166, 0.625, 0.3033, 0.625, 0.2899, 0.625, 0.2899, 0.625, 0.3033, 0.625, 0.2899, 0.625, 0.2766, 0.625, 0.2766, 0.625, 0.2899, 0.625, 0.2766, 0.625, 0.2633, 0.625, 0.2633, 0.625, 0.2766, 0.375, 0.0, 0.625, 0.0, 0.625, 0.25, 0.375, 0.25, 0.375, 0.25, 0.625, 0.25, 0.625, 0.5, 0.375, 0.5, 0.375, 0.5, 0.625, 0.5, 0.625, 0.75, 0.375, 0.75, 0.375, 0.75, 0.625, 0.75, 0.625, 1.0, 0.375, 1.0, 0.125, 0.5, 0.375, 0.5, 0.375, 0.75, 0.125, 0.75, 0.625, 0.25, 0.625, 0.0, 0.625, 0.0, 0.625, 0.25, 0.625, 1.0, 0.625, 0.75, 0.625, 0.75, 0.625, 1.0, 0.625, 0.5, 0.625, 0.25, 0.625, 0.25, 0.625, 0.5, 0.625, 0.75, 0.625, 0.5, 0.625, 0.5, 0.625, 0.75, 0.625, 0.75, 0.625, 0.5, 0.625, 0.5, 0.625, 0.75, 0.625, 0.5, 0.875, 0.5, 0.875, 0.75, 0.625, 0.75, 0.625, 0.25, 0.625, 0.0, 0.625, 0.0, 0.625, 0.25, 0.625, 1.0, 0.625, 0.75, 0.625, 0.75, 0.625, 1.0, 0.625, 0.5, 0.625, 0.25, 0.625, 0.25, 0.625, 0.5, 0.625, 0.75, 0.625, 0.4855, 0.625, 0.75])
me_cube.materials.append(mat_unassigned)
me_cube.materials.append(mat_dachrot)
me_cube.materials.append(mat_wandwei)
me_cube.materials.append(mat_ungesehen)
me_cube.use_remesh_preserve_volume = False
me_cube.use_remesh_preserve_attributes = False
me_cube.use_mirror_vertex_groups = False
me_cube.update()
me_fenster_2_stock = bpy.data.meshes.new('Fenster 2.Stock')
me_fenster_2_stock.from_pydata([(-6.6, 2.584e-07, 10.22), (-5.015, -2.584e-07, 10.22), (-6.6, 2.584e-07, 7.781), (-5.015, -2.584e-07, 7.781), (-7.462, 5.388e-07, 11.0), (-4.154, -5.388e-07, 11.0), (-7.462, 5.388e-07, 7.0), (-4.154, -5.388e-07, 7.0), (-6.415, -0.2524, 8.986), (-6.415, -0.2524, 10.04), (-5.201, -0.2524, 10.04), (-5.201, -0.2524, 8.025), (-5.015, -2.584e-07, 8.025), (-6.6, 2.584e-07, 8.025), (-4.154, -5.388e-07, 8.025), (-7.462, 5.388e-07, 8.025), (-6.415, -0.2524, 8.025), (-7.462, 5.388e-07, 8.998), (-4.154, -5.388e-07, 8.998), (-6.6, 2.584e-07, 8.998), (-5.015, -2.584e-07, 8.998), (-5.015, 0.0008079, 7.781), (-6.415, -0.0005386, 7.781), (-5.201, -0.0005386, 7.781), (-6.6, 0.0008079, 7.781), (-5.201, -0.2524, 8.998), (-6.415, 0.02274, 10.04), (-6.452, 0.06059, 10.08), (-6.415, 0.02274, 8.998), (-5.201, 0.02274, 10.04), (-5.201, 0.02274, 8.998), (-5.164, 0.06059, 8.998), (-6.452, 0.06059, 8.998), (-5.164, 0.06059, 10.08), (-6.452, 0.02183, 10.08), (-6.452, 0.02183, 9.093), (-5.164, 0.02183, 10.08), (-5.164, 0.02183, 9.093), (-6.485, 0.06032, 8.021), (-5.13, 0.06032, 8.021), (-5.109, -0.2078, 8.023), (-5.104, -0.2035, 8.027), (-5.105, -0.2065, 8.024), (-5.109, -0.2119, 8.048), (-5.104, -0.206, 8.043), (-5.105, -0.2102, 8.047), (-5.109, 0.2194, 8.001), (-5.104, 0.2185, 8.006), (-5.109, 0.2236, 8.005), (-5.105, 0.2191, 8.002), (-5.106, 0.2219, 8.003), (-5.105, 0.2221, 8.006), (-5.109, 0.2227, 8.002), (-5.109, 0.2152, 8.027), (-5.109, 0.221, 8.021), (-5.104, 0.2159, 8.022), (-5.109, 0.219, 8.025), (-5.106, 0.2184, 8.024), (-5.105, 0.2195, 8.021), (-5.105, 0.2154, 8.025), (-6.511, -0.2035, 8.027), (-6.506, -0.2078, 8.023), (-6.51, -0.2065, 8.024), (-6.506, -0.2119, 8.048), (-6.511, -0.206, 8.043), (-6.51, -0.2102, 8.047), (-6.506, 0.2194, 8.001), (-6.506, 0.2236, 8.005), (-6.511, 0.2185, 8.006), (-6.506, 0.2227, 8.002), (-6.509, 0.2219, 8.003), (-6.51, 0.2221, 8.006), (-6.51, 0.2191, 8.002), (-6.506, 0.2152, 8.027), (-6.511, 0.2159, 8.022), (-6.506, 0.221, 8.021), (-6.51, 0.2154, 8.025), (-6.509, 0.2184, 8.024), (-6.51, 0.2195, 8.021), (-6.506, 0.219, 8.025), (-6.448, 0.2001, 8.021), (-6.409, 0.2001, 8.021), (-5.206, 0.2001, 8.021), (-5.167, 0.2001, 8.021), (-5.167, 0.06032, 8.021), (-5.206, 0.06032, 8.021), (-6.409, 0.06032, 8.021), (-6.448, 0.06032, 8.021), (-6.448, 0.06032, 7.857), (-6.409, 0.06032, 7.804), (-5.206, 0.06032, 7.804), (-5.167, 0.06032, 7.857), (-6.485, 0.1537, 8.021), (-5.13, 0.1537, 8.021), (-6.448, 0.1537, 8.021), (-6.409, 0.1537, 8.021), (-5.206, 0.1537, 8.021), (-5.167, 0.1537, 8.021), (-5.167, 0.1537, 7.857), (-5.206, 0.1537, 7.857), (-6.409, 0.1537, 7.857), (-6.448, 0.1537, 7.857), (-5.139, -0.2993, 9.423), (-5.761, -0.2993, 7.952), (-6.49, -0.233, 8.621), (-6.49, -0.2723, 8.625), (-6.49, -0.233, 8.589), (-5.139, -0.233, 8.621), (-5.139, -0.2723, 8.625), (-5.139, -0.2723, 8.585), (-5.139, -0.233, 8.589), (-5.139, -0.206, 9.316), (-5.139, -0.2993, 9.307), (-5.139, -0.206, 9.414), (-5.847, -0.206, 7.952), (-5.855, -0.2993, 7.952), (-5.769, -0.206, 7.952), (-6.373, -0.206, 7.952), (-6.459, -0.2993, 7.952), (-6.452, -0.206, 7.952), (-6.49, -0.2723, 8.585), (-6.373, -0.206, 10.1), (-6.452, -0.206, 10.1), (-6.366, -0.2993, 7.952), (-6.459, -0.2993, 10.09), (-6.366, -0.2993, 10.09), (-5.166, -0.206, 7.952), (-5.252, -0.2993, 7.952), (-5.244, -0.206, 7.952), (-5.166, -0.206, 10.1), (-5.244, -0.206, 10.1), (-5.158, -0.2993, 7.952), (-5.252, -0.2993, 10.09), (-5.158, -0.2993, 10.09), (-5.139, -0.206, 10.08), (-5.139, -0.2993, 9.989), (-5.139, -0.206, 9.997), (-6.49, -0.206, 10.08), (-6.49, -0.206, 9.997), (-5.139, -0.2993, 10.08), (-6.48, -0.2993, 9.989), (-6.48, -0.2993, 10.08), (-6.49, -0.1876, 8.098), (-6.49, -0.1841, 8.093), (-6.49, -0.1886, 8.11), (-6.49, -0.1855, 8.1), (-6.49, -0.206, 8.097), (-6.49, -0.206, 8.093), (-6.49, -0.1808, 8.09), (-6.49, -0.1837, 8.065), (-5.795, -0.206, 7.952), (-5.803, -0.2008, 7.952), (-5.813, -0.2008, 7.952), (-5.821, -0.206, 7.952), (-5.761, -0.2993, 10.11), (-5.847, -0.206, 10.11), (-5.855, -0.2993, 10.11), (-5.769, -0.206, 10.11), (-5.795, -0.206, 10.11), (-5.803, -0.2008, 10.11), (-5.813, -0.2008, 10.11), (-5.821, -0.206, 10.11), (-5.139, -0.206, 9.334), (-5.139, -0.1837, 9.352), (-5.139, -0.1808, 9.377), (-5.139, -0.206, 9.38), (-5.139, -0.206, 9.383), (-5.139, -0.1855, 9.387), (-5.139, -0.1886, 9.396), (-5.139, -0.1841, 9.379), (-5.139, -0.1876, 9.385), (-6.49, -0.2993, 9.423), (-6.49, -0.206, 9.316), (-6.49, -0.2993, 9.307), (-6.49, -0.206, 9.414), (-6.49, -0.206, 9.334), (-6.49, -0.1837, 9.352), (-6.49, -0.1808, 9.377), (-6.49, -0.206, 9.379), (-6.49, -0.206, 9.383), (-6.49, -0.1855, 9.387), (-6.49, -0.1886, 9.396), (-6.49, -0.1841, 9.379), (-6.49, -0.1876, 9.385), (-6.49, -0.206, 8.048), (-6.49, -0.206, 8.128), (-6.49, -0.2993, 8.021), (-6.49, -0.206, 8.03), (-6.49, -0.2993, 8.137), (-5.139, -0.1876, 8.098), (-5.139, -0.1841, 8.093), (-5.139, -0.1886, 8.11), (-5.139, -0.1855, 8.1), (-5.139, -0.206, 8.097), (-5.139, -0.206, 8.094), (-5.139, -0.1808, 8.09), (-5.139, -0.1837, 8.065), (-5.139, -0.206, 8.048), (-5.139, -0.206, 8.128), (-5.139, -0.2993, 8.021), (-5.139, -0.206, 8.03), (-5.139, -0.2993, 8.137), (-6.485, 0.06032, 7.862), (-6.48, 0.06032, 7.857), (-6.48, 0.2001, 8.021), (-6.485, 0.1951, 8.021), (-6.48, 0.1951, 7.857), (-6.485, 0.1951, 7.862), (-6.48, 0.2001, 7.862), (-5.135, 0.06032, 7.857), (-5.13, 0.06032, 7.862), (-5.13, 0.1951, 8.021), (-5.135, 0.2001, 8.021), (-5.135, 0.1951, 7.857), (-5.135, 0.2001, 7.862), (-5.13, 0.1951, 7.862), (-5.167, 0.1951, 7.857), (-5.167, 0.2001, 7.862), (-5.206, 0.1951, 7.857), (-5.206, 0.2001, 7.862), (-6.409, 0.1951, 7.857), (-6.409, 0.2001, 7.862), (-6.448, 0.2001, 7.862), (-6.448, 0.1951, 7.857), (-5.13, 0.1537, 7.862), (-5.135, 0.1537, 7.857), (-6.485, 0.1537, 7.862), (-6.48, 0.1537, 7.857), (-6.595, 0.06163, 10.21), (-6.6, 0.05667, 10.22), (-5.015, 0.05667, 10.22), (-5.02, 0.06163, 10.21), (-6.595, 0.06163, 7.786), (-6.6, 0.05667, 7.781), (-5.015, 0.05667, 8.025), (-5.02, 0.06163, 8.025), (-6.595, 0.06163, 8.025), (-6.6, 0.05667, 8.025), (-6.595, 0.06163, 8.998), (-6.6, 0.05667, 8.998), (-5.015, 0.05667, 8.998), (-5.02, 0.06163, 8.998), (-5.201, 0.05532, 7.781), (-5.201, 0.06032, 7.786), (-5.02, 0.06163, 7.786), (-5.015, 0.05667, 7.781), (-6.415, 0.05532, 7.781), (-6.415, 0.06032, 7.786), (-6.42, 0.06036, 8.025), (-6.415, 0.05532, 8.025), (-6.41, 0.06032, 8.025), (-6.415, 0.06032, 8.02), (-5.201, 0.05532, 8.025), (-5.196, 0.06036, 8.025), (-5.201, 0.06032, 8.02), (-5.206, 0.06032, 8.025), (-6.415, 0.05532, 8.916), (-6.42, 0.06036, 8.916), (-5.196, 0.06036, 8.916), (-5.201, 0.05532, 8.916)], [], [(33, 27, 228, 231), (29, 30, 25, 10), (27, 32, 238, 228), (1, 0, 4, 5), (20, 12, 234, 240), (2, 3, 7, 6), (20, 1, 5, 18), (0, 1, 230, 229), (28, 26, 9, 8), (12, 3, 245, 234), (25, 8, 9, 10), (249, 256, 28, 8, 16), (1, 20, 240, 230), (32, 257, 248, 236, 238), (13, 2, 6, 15), (19, 13, 15, 17), (3, 12, 14, 7), (13, 19, 239, 237), (0, 19, 17, 4), (31, 33, 231, 241), (233, 246, 22, 24), (28, 256, 257, 32), (246, 242, 23, 22), (30, 259, 252, 11, 25), (252, 255, 250, 249, 16, 11), (2, 13, 237, 233), (11, 16, 8, 25), (253, 258, 31, 241, 235), (245, 21, 23, 242), (12, 20, 18, 14), (236, 248, 251, 247, 232), (258, 259, 30, 31), (32, 35, 28), (27, 33, 36, 34), (26, 29, 10, 9), (32, 27, 34, 35), (31, 30, 37), (33, 31, 37, 36), (35, 34, 26, 28), (30, 29, 36, 37), (34, 36, 29, 26), (61, 40, 43, 63), (68, 60, 64, 74), (97, 93, 211, 212, 83), (73, 63, 43, 53), (41, 47, 55, 44), (48, 67, 75, 54), (46, 52, 50, 49), (47, 49, 50, 51), (48, 51, 50, 52), (53, 59, 57, 56), (54, 56, 57, 58), (55, 58, 57, 59), (66, 72, 70, 69), (67, 69, 70, 71), (68, 71, 70, 72), (73, 79, 77, 76), (74, 76, 77, 78), (75, 78, 77, 79), (46, 49, 42, 40), (49, 47, 41, 42), (40, 42, 45, 43), (42, 41, 44, 45), (43, 45, 59, 53), (45, 44, 55, 59), (54, 58, 51, 48), (58, 55, 47, 51), (66, 69, 52, 46), (69, 67, 48, 52), (53, 56, 79, 73), (56, 54, 75, 79), (74, 78, 71, 68), (78, 75, 67, 71), (61, 62, 72, 66), (62, 60, 68, 72), (73, 76, 65, 63), (76, 74, 64, 65), (63, 65, 62, 61), (65, 64, 60, 62), (46, 40, 61, 66), (92, 94, 80, 204, 205), (208, 204, 80, 222), (215, 211, 93, 224), (209, 91, 98, 225), (217, 83, 212, 214), (235, 244, 243, 254, 253), (226, 92, 205, 207), (94, 95, 81, 80), (95, 96, 82, 81), (96, 97, 83, 82), (219, 82, 83, 217), (221, 81, 82, 219), (222, 80, 81, 221), (101, 227, 206, 223), (100, 101, 223, 220), (99, 100, 220, 218), (98, 99, 218, 216), (224, 93, 39, 210), (91, 84, 85, 90), (90, 85, 86, 89), (89, 86, 87, 88), (100, 89, 101), (90, 89, 100, 99), (99, 98, 90), (209, 210, 39, 84, 91), (85, 84, 97, 96), (86, 85, 96, 95), (87, 86, 95, 94), (38, 87, 94, 92), (84, 39, 93, 97), (88, 87, 38, 202, 203), (88, 203, 227, 101), (225, 98, 216, 213), (89, 88, 101), (91, 90, 98), (107, 110, 106, 104), (108, 107, 104, 105), (109, 108, 105, 120), (110, 109, 120, 106), (122, 121, 117, 119), (124, 122, 119, 118), (125, 124, 118, 123), (121, 125, 123, 117), (130, 129, 126, 128), (132, 130, 128, 127), (133, 132, 127, 131), (129, 133, 131, 126), (138, 137, 134, 136), (140, 138, 136, 135), (141, 140, 135, 139), (137, 141, 139, 134), (195, 148, 143, 190), (189, 142, 145, 192), (192, 145, 144, 191), (193, 146, 142, 189), (115, 103, 154, 156), (151, 152, 160, 159), (116, 150, 158, 157), (114, 115, 156, 155), (152, 153, 161, 160), (103, 116, 157, 154), (150, 151, 159, 158), (153, 114, 155, 161), (162, 175, 176, 163), (163, 176, 177, 164), (112, 173, 172, 111), (169, 182, 178, 165), (164, 177, 182, 169), (113, 174, 171, 102), (165, 178, 179, 166), (102, 171, 173, 112), (170, 183, 180, 167), (167, 180, 181, 168), (168, 181, 174, 113), (111, 172, 175, 162), (166, 179, 183, 170), (191, 144, 185, 198), (194, 147, 146, 193), (200, 187, 184, 197), (190, 143, 147, 194), (196, 149, 148, 195), (197, 184, 149, 196), (198, 185, 188, 201), (201, 188, 186, 199), (199, 186, 187, 200), (206, 207, 208), (213, 214, 215), (223, 206, 208, 222), (225, 213, 215, 224), (214, 212, 211, 215), (204, 208, 207, 205), (227, 203, 202, 226), (213, 216, 217, 214), (216, 218, 219, 217), (218, 220, 221, 219), (220, 223, 222, 221), (209, 225, 224, 210), (206, 227, 226, 207), (202, 38, 92, 226), (229, 230, 231, 228), (241, 231, 230, 240), (239, 229, 228, 238), (243, 244, 245, 242), (237, 239, 238, 236), (235, 241, 240, 234), (247, 243, 242, 246), (246, 233, 232, 247), (233, 237, 236, 232), (244, 235, 234, 245), (19, 0, 229, 239), (248, 249, 250, 251), (252, 253, 254, 255), (248, 257, 256, 249), (252, 259, 258, 253), (251, 250, 255, 254, 243, 247)])
me_fenster_2_stock.polygons.foreach_set('material_index', [1, 1, 1, 2, 1, 2, 2, 1, 1, 1, 0, 1, 1, 1, 2, 2, 2, 1, 2, 1, 1, 1, 1, 1, 1, 1, 0, 1, 1, 2, 1, 1, 1, 1, 1, 1, 1, 1, 1, 1, 1, 3, 3, 1, 3, 3, 3, 3, 3, 3, 3, 3, 3, 3, 3, 3, 3, 3, 3, 3, 3, 3, 3, 3, 3, 3, 3, 3, 3, 3, 3, 3, 3, 3, 3, 3, 3, 3, 3, 3, 1, 1, 1, 1, 1, 1, 1, 1, 1, 1, 1, 1, 1, 1, 1, 1, 1, 1, 1, 1, 1, 1, 1, 1, 1, 1, 1, 1, 1, 1, 1, 1, 1, 1, 1, 2, 2, 2, 2, 2, 2, 2, 2, 2, 2, 2, 2, 2, 2, 2, 2, 2, 2, 2, 2, 2, 2, 2, 2, 2, 2, 2, 2, 2, 2, 2, 2, 2, 2, 2, 2, 2, 2, 2, 2, 2, 2, 2, 2, 2, 2, 2, 2, 2, 2, 1, 1, 1, 1, 1, 1, 1, 1, 1, 1, 1, 1, 1, 1, 1, 1, 1, 1, 1, 1, 1, 1, 1, 1, 1, 1, 1, 1, 1, 1])
_uv = me_fenster_2_stock.uv_layers.new(name='UVMap')
_uv.uv.foreach_set('vector', [0.875, 0.6156, 0.875, 0.6064, 0.875, 0.6062, 0.875, 0.6158, 0.875, 0.6156, 0.875, 0.6156, 0.875, 0.6156, 0.875, 0.6156, 0.875, 0.6064, 0.875, 0.6064, 0.875, 0.6062, 0.875, 0.6062, 0.875, 0.6159, 0.875, 0.6062, 0.875, 0.6062, 0.875, 0.6159, 0.875, 0.6159, 0.875, 0.6159, 0.875, 0.6159, 0.875, 0.6159, 0.875, 0.6062, 0.875, 0.6159, 0.875, 0.6159, 0.875, 0.6062, 0.875, 0.6159, 0.875, 0.6159, 0.875, 0.6159, 0.875, 0.6159, 0.875, 0.6062, 0.875, 0.6159, 0.875, 0.6159, 0.875, 0.6062, 0.875, 0.6065, 0.875, 0.6065, 0.875, 0.6065, 0.875, 0.6065, 0.875, 0.6159, 0.875, 0.6159, 0.875, 0.6159, 0.875, 0.6159, 0.875, 0.6156, 0.875, 0.6065, 0.875, 0.6065, 0.875, 0.6156, 0.875, 0.6065, 0.875, 0.6065, 0.875, 0.6065, 0.875, 0.6065, 0.875, 0.6065, 0.875, 0.6159, 0.875, 0.6159, 0.875, 0.6159, 0.875, 0.6159, 0.875, 0.6064, 0.875, 0.6065, 0.875, 0.6065, 0.875, 0.6062, 0.875, 0.6062, 0.875, 0.6062, 0.875, 0.6062, 0.875, 0.6062, 0.875, 0.6062, 0.875, 0.6062, 0.875, 0.6062, 0.875, 0.6062, 0.875, 0.6062, 0.875, 0.6159, 0.875, 0.6159, 0.875, 0.6159, 0.875, 0.6159, 0.875, 0.6062, 0.875, 0.6062, 0.875, 0.6062, 0.875, 0.6062, 0.875, 0.6062, 0.875, 0.6062, 0.875, 0.6062, 0.875, 0.6062, 0.875, 0.6156, 0.875, 0.6156, 0.875, 0.6158, 0.875, 0.6158, 0.875, 0.6062, 0.875, 0.6065, 0.875, 0.6065, 0.875, 0.6062, 0.875, 0.6065, 0.875, 0.6065, 0.875, 0.6065, 0.875, 0.6064, 0.875, 0.6065, 0.875, 0.6156, 0.875, 0.6156, 0.875, 0.6065, 0.875, 0.6156, 0.875, 0.6156, 0.875, 0.6156, 0.875, 0.6156, 0.875, 0.6156, 0.875, 0.6156, 0.875, 0.6155, 0.875, 0.6065, 0.875, 0.6065, 0.875, 0.6065, 0.875, 0.6156, 0.875, 0.6062, 0.875, 0.6062, 0.875, 0.6062, 0.875, 0.6062, 0.875, 0.6156, 0.875, 0.6065, 0.875, 0.6065, 0.875, 0.6156, 0.875, 0.6156, 0.875, 0.6156, 0.875, 0.6156, 0.875, 0.6158, 0.875, 0.6158, 0.875, 0.6159, 0.875, 0.6159, 0.875, 0.6156, 0.875, 0.6156, 0.875, 0.6159, 0.875, 0.6159, 0.875, 0.6159, 0.875, 0.6159, 0.875, 0.6062, 0.875, 0.6065, 0.875, 0.6065, 0.875, 0.6065, 0.875, 0.6062, 0.875, 0.6156, 0.875, 0.6156, 0.875, 0.6156, 0.875, 0.6156, 0.875, 0.6064, 0.875, 0.6064, 0.875, 0.6065, 0.875, 0.6064, 0.875, 0.6156, 0.875, 0.6156, 0.875, 0.6064, 0.875, 0.6065, 0.875, 0.6156, 0.875, 0.6156, 0.875, 0.6065, 0.875, 0.6064, 0.875, 0.6064, 0.875, 0.6064, 0.875, 0.6064, 0.875, 0.6156, 0.875, 0.6156, 0.875, 0.6156, 0.875, 0.6156, 0.875, 0.6156, 0.875, 0.6156, 0.875, 0.6156, 0.875, 0.6064, 0.875, 0.6064, 0.875, 0.6065, 0.875, 0.6065, 0.875, 0.6156, 0.875, 0.6156, 0.875, 0.6156, 0.875, 0.6156, 0.875, 0.6064, 0.875, 0.6156, 0.875, 0.6156, 0.875, 0.6065, 0.375, 0.7509, 0.375, 0.9991, 0.625, 0.9991, 0.625, 0.7509, 0.4238, 0.5524, 0.4239, 0.7476, 0.5762, 0.7476, 0.5762, 0.5524, 0.825, 0.7081, 0.875, 0.7081, 0.875, 0.7455, 0.8683, 0.75, 0.825, 0.75, 0.6259, 0.5523, 0.6259, 0.75, 0.8741, 0.75, 0.8741, 0.5523, 0.4239, 0.002363, 0.4238, 0.1976, 0.5762, 0.1976, 0.5762, 0.002363, 0.4228, 0.2012, 0.4228, 0.5488, 0.5772, 0.5488, 0.5772, 0.2012, 0.1259, 0.5523, 0.1259, 0.55, 0.125, 0.5512, 0.125, 0.5525, 0.4238, 0.1976, 0.375, 0.1975, 0.3997, 0.2, 0.4263, 0.2, 0.4228, 0.2012, 0.4263, 0.2, 0.375, 0.2005, 0.375, 0.2012, 0.8741, 0.5523, 0.875, 0.5522, 0.8746, 0.55, 0.8741, 0.55, 0.5772, 0.2012, 0.625, 0.2012, 0.6088, 0.2, 0.5797, 0.2, 0.5762, 0.1976, 0.5797, 0.2, 0.625, 0.1992, 0.625, 0.1978, 0.3741, 0.5523, 0.375, 0.5525, 0.3831, 0.5504, 0.3741, 0.55, 0.4228, 0.5488, 0.375, 0.5488, 0.3831, 0.5504, 0.4263, 0.55, 0.4238, 0.5524, 0.4263, 0.55, 0.3831, 0.5504, 0.375, 0.5525, 0.6259, 0.5523, 0.6259, 0.55, 0.6196, 0.5501, 0.625, 0.5522, 0.5762, 0.5524, 0.625, 0.5522, 0.6196, 0.5501, 0.5797, 0.55, 0.5772, 0.5488, 0.5797, 0.55, 0.6196, 0.5501, 0.625, 0.5488, 0.1259, 0.5523, 0.125, 0.5525, 0.125, 0.7495, 0.1259, 0.75, 0.375, 0.1975, 0.4238, 0.1976, 0.4239, 0.002363, 0.375, 0.0005479, 0.375, 0.9991, 0.3863, 1.0, 0.6077, 1.0, 0.625, 0.9991, 0.3863, 0.0, 0.4239, 0.002363, 0.5762, 0.002363, 0.6077, 0.0, 0.8741, 0.75, 0.875, 0.7492, 0.875, 0.5522, 0.8741, 0.5523, 0.625, 0.0008363, 0.5762, 0.002363, 0.5762, 0.1976, 0.625, 0.1978, 0.5772, 0.2012, 0.5797, 0.2, 0.4263, 0.2, 0.4228, 0.2012, 0.5797, 0.2, 0.5762, 0.1976, 0.4238, 0.1976, 0.4263, 0.2, 0.3741, 0.5523, 0.3741, 0.55, 0.1259, 0.55, 0.1259, 0.5523, 0.375, 0.5488, 0.4228, 0.5488, 0.4228, 0.2012, 0.375, 0.2012, 0.8741, 0.5523, 0.8741, 0.55, 0.6259, 0.55, 0.6259, 0.5523, 0.625, 0.2012, 0.5772, 0.2012, 0.5772, 0.5488, 0.625, 0.5488, 0.5762, 0.5524, 0.5797, 0.55, 0.4263, 0.55, 0.4238, 0.5524, 0.5797, 0.55, 0.5772, 0.5488, 0.4228, 0.5488, 0.4263, 0.55, 0.3741, 0.75, 0.375, 0.7495, 0.375, 0.5525, 0.3741, 0.5523, 0.375, 0.7495, 0.4239, 0.7476, 0.4238, 0.5524, 0.375, 0.5525, 0.6259, 0.5523, 0.625, 0.5522, 0.625, 0.7492, 0.6259, 0.75, 0.625, 0.5522, 0.5762, 0.5524, 0.5762, 0.7476, 0.625, 0.7492, 0.625, 0.7509, 0.6077, 0.75, 0.3863, 0.75, 0.375, 0.7509, 0.6077, 0.75, 0.5762, 0.7476, 0.4239, 0.7476, 0.3863, 0.75, 0.1259, 0.5523, 0.1259, 0.75, 0.3741, 0.75, 0.3741, 0.5523, 0.625, 0.7081, 0.675, 0.7081, 0.675, 0.75, 0.6317, 0.75, 0.625, 0.7455, 0.3826, 0.7567, 0.625, 0.7567, 0.625, 0.8, 0.3826, 0.8, 0.3826, 0.00452, 0.625, 0.00452, 0.625, 0.04192, 0.3826, 0.04192, 0.1317, 0.5, 0.175, 0.5, 0.175, 0.7081, 0.1317, 0.7081, 0.3826, 0.95, 0.625, 0.95, 0.625, 0.9933, 0.3826, 0.9933, 0.875, 0.6158, 0.875, 0.6158, 0.875, 0.6156, 0.875, 0.6156, 0.875, 0.6156, 0.3826, 0.7081, 0.625, 0.7081, 0.625, 0.7455, 0.3826, 0.7455, 0.675, 0.7081, 0.725, 0.7081, 0.725, 0.75, 0.675, 0.75, 0.725, 0.7081, 0.775, 0.7081, 0.775, 0.75, 0.725, 0.75, 0.775, 0.7081, 0.825, 0.7081, 0.825, 0.75, 0.775, 0.75, 0.3826, 0.9, 0.625, 0.9, 0.625, 0.95, 0.3826, 0.95, 0.3826, 0.85, 0.625, 0.85, 0.625, 0.9, 0.3826, 0.9, 0.3826, 0.8, 0.625, 0.8, 0.625, 0.85, 0.3826, 0.85, 0.325, 0.7081, 0.3683, 0.7081, 0.3683, 0.7455, 0.325, 0.7455, 0.275, 0.7081, 0.325, 0.7081, 0.325, 0.7455, 0.275, 0.7455, 0.225, 0.7081, 0.275, 0.7081, 0.275, 0.7455, 0.225, 0.7455, 0.175, 0.7081, 0.225, 0.7081, 0.225, 0.7455, 0.175, 0.7455, 0.3826, 0.04192, 0.625, 0.04192, 0.625, 0.25, 0.3826, 0.25, 0.375, 0.3, 0.625, 0.3, 0.625, 0.35, 0.375, 0.35, 0.375, 0.35, 0.625, 0.35, 0.625, 0.4, 0.375, 0.4, 0.375, 0.4, 0.625, 0.4, 0.625, 0.45, 0.375, 0.45, 0.275, 0.7081, 0.275, 0.5, 0.325, 0.7081, 0.225, 0.5, 0.275, 0.5, 0.275, 0.7081, 0.225, 0.7081, 0.225, 0.7081, 0.175, 0.7081, 0.225, 0.5, 0.375, 0.2567, 0.3826, 0.25, 0.625, 0.25, 0.625, 0.3, 0.375, 0.3, 0.775, 0.5, 0.825, 0.5, 0.825, 0.7081, 0.775, 0.7081, 0.725, 0.5, 0.775, 0.5, 0.775, 0.7081, 0.725, 0.7081, 0.675, 0.5, 0.725, 0.5, 0.725, 0.7081, 0.675, 0.7081, 0.625, 0.5, 0.675, 0.5, 0.675, 0.7081, 0.625, 0.7081, 0.825, 0.5, 0.875, 0.5, 0.875, 0.7081, 0.825, 0.7081, 0.375, 0.45, 0.625, 0.45, 0.625, 0.5, 0.3826, 0.5, 0.375, 0.4933, 0.325, 0.5, 0.3683, 0.5, 0.3683, 0.7081, 0.325, 0.7081, 0.1317, 0.7081, 0.175, 0.7081, 0.175, 0.7455, 0.1317, 0.7455, 0.275, 0.5, 0.325, 0.5, 0.325, 0.7081, 0.175, 0.5, 0.225, 0.5, 0.175, 0.7081, 0.625, 0.25, 0.375, 0.25, 0.375, 0.25, 0.625, 0.25, 0.875, 0.75, 0.875, 0.5, 0.875, 0.5, 0.875, 0.75, 0.375, 1.0, 0.625, 1.0, 0.625, 1.0, 0.375, 1.0, 0.125, 0.5, 0.125, 0.75, 0.125, 0.75, 0.125, 0.5, 0.375, 0.25, 0.375, 0.5, 0.375, 0.5, 0.375, 0.25, 0.125, 0.75, 0.125, 0.5, 0.125, 0.5, 0.125, 0.75, 0.375, 0.75, 0.375, 1.0, 0.375, 1.0, 0.375, 0.75, 0.375, 0.5, 0.375, 0.75, 0.375, 0.75, 0.375, 0.5, 0.375, 0.25, 0.375, 0.5, 0.375, 0.5, 0.375, 0.25, 0.125, 0.75, 0.125, 0.5, 0.125, 0.5, 0.125, 0.75, 0.375, 0.75, 0.375, 1.0, 0.375, 1.0, 0.375, 0.75, 0.375, 0.5, 0.375, 0.75, 0.375, 0.75, 0.375, 0.5, 0.375, 0.25, 0.375, 0.5, 0.375, 0.5, 0.375, 0.25, 0.125, 0.75, 0.125, 0.5, 0.125, 0.5, 0.125, 0.75, 0.375, 0.75, 0.375, 1.0, 0.375, 1.0, 0.375, 0.75, 0.375, 0.5, 0.375, 0.75, 0.375, 0.75, 0.375, 0.5, 0.0, 0.0, 0.0, 0.0, 0.0, 0.0, 0.0, 0.0, 0.0, 0.0, 0.0, 0.0, 0.0, 0.0, 0.0, 0.0, 0.0, 0.0, 0.0, 0.0, 0.0, 0.0, 0.0, 0.0, 0.0, 0.0, 0.0, 0.0, 0.0, 0.0, 0.0, 0.0, 0.0, 0.0, 0.0, 0.0, 0.0, 0.0, 0.0, 0.0, 0.0, 0.0, 0.0, 0.0, 0.0, 0.0, 0.0, 0.0, 0.0, 0.0, 0.0, 0.0, 0.0, 0.0, 0.0, 0.0, 0.0, 0.0, 0.0, 0.0, 0.0, 0.0, 0.0, 0.0, 0.0, 0.0, 0.0, 0.0, 0.0, 0.0, 0.0, 0.0, 0.0, 0.0, 0.0, 0.0, 0.0, 0.0, 0.0, 0.0, 0.0, 0.0, 0.0, 0.0, 0.0, 0.0, 0.0, 0.0, 0.0, 0.0, 0.0, 0.0, 0.0, 0.0, 0.0, 0.0, 0.0, 0.0, 0.0, 0.0, 0.0, 0.0, 0.0, 0.0, 0.0, 0.0, 0.0, 0.0, 0.0, 0.0, 0.0, 0.0, 0.0, 0.0, 0.0, 0.0, 0.0, 0.0, 0.0, 0.0, 0.0, 0.0, 0.0, 0.0, 0.0, 0.0, 0.0, 0.0, 0.0, 0.0, 0.0, 0.0, 0.0, 0.0, 0.0, 0.0, 0.0, 0.0, 0.0, 0.0, 0.0, 0.0, 0.0, 0.0, 0.0, 0.0, 0.0, 0.0, 0.0, 0.0, 0.0, 0.0, 0.0, 0.0, 0.0, 0.0, 0.0, 0.0, 0.0, 0.0, 0.0, 0.0, 0.0, 0.0, 0.0, 0.0, 0.0, 0.0, 0.0, 0.0, 0.0, 0.0, 0.0, 0.0, 0.0, 0.0, 0.0, 0.0, 0.0, 0.0, 0.0, 0.0, 0.0, 0.0, 0.0, 0.0, 0.0, 0.0, 0.0, 0.0, 0.0, 0.0, 0.0, 0.0, 0.0, 0.0, 0.0, 0.0, 0.0, 0.0, 0.0, 0.0, 0.0, 0.0, 0.0, 0.0, 0.0, 0.0, 0.0, 0.0, 0.0, 0.0, 0.0, 0.0, 0.0, 0.0, 0.0, 0.0, 0.0, 0.0, 0.0, 0.0, 0.0, 0.0, 0.0, 0.0, 0.0, 0.0, 0.0, 0.0, 0.0, 0.0, 0.0, 0.0, 0.0, 0.0, 0.0, 0.0, 0.0, 0.0, 0.0, 0.0, 0.0, 0.0, 0.0, 0.0, 0.0, 0.0, 0.0, 0.0, 0.0, 0.0, 0.0, 0.0, 0.0, 0.0, 0.0, 0.0, 0.0, 0.0, 0.0, 0.0, 0.0, 0.0, 0.0, 0.0, 0.0, 0.0, 0.0, 0.0, 0.0, 0.0, 0.3683, 0.7455, 0.375, 0.7455, 0.3683, 0.75, 0.1317, 0.7455, 0.1317, 0.75, 0.125, 0.7455, 0.325, 0.7455, 0.3683, 0.7455, 0.3683, 0.75, 0.325, 0.75, 0.1317, 0.7081, 0.1317, 0.7455, 0.125, 0.7455, 0.125, 0.7081, 0.3826, 0.9933, 0.625, 0.9933, 0.625, 1.0, 0.3826, 1.0, 0.625, 0.7567, 0.3826, 0.7567, 0.3826, 0.7455, 0.625, 0.7455, 0.3683, 0.7081, 0.3683, 0.5, 0.3826, 0.5, 0.3826, 0.7081, 0.1317, 0.7455, 0.175, 0.7455, 0.175, 0.75, 0.1317, 0.75, 0.175, 0.7455, 0.225, 0.7455, 0.225, 0.75, 0.175, 0.75, 0.225, 0.7455, 0.275, 0.7455, 0.275, 0.75, 0.225, 0.75, 0.275, 0.7455, 0.325, 0.7455, 0.325, 0.75, 0.275, 0.75, 0.1317, 0.5, 0.1317, 0.7081, 0.125, 0.7081, 0.125, 0.5, 0.3683, 0.7455, 0.3683, 0.7081, 0.3826, 0.7081, 0.3826, 0.7455, 0.3826, 0.5, 0.625, 0.5, 0.625, 0.7081, 0.3826, 0.7081, 0.875, 0.6062, 0.875, 0.6159, 0.875, 0.6158, 0.875, 0.6062, 0.875, 0.6158, 0.875, 0.6158, 0.875, 0.6159, 0.875, 0.6159, 0.875, 0.6062, 0.875, 0.6062, 0.875, 0.6062, 0.875, 0.6062, 0.875, 0.6156, 0.875, 0.6158, 0.875, 0.6159, 0.875, 0.6156, 0.875, 0.6062, 0.875, 0.6062, 0.875, 0.6062, 0.875, 0.6062, 0.875, 0.6158, 0.875, 0.6158, 0.875, 0.6159, 0.875, 0.6159, 0.875, 0.6065, 0.875, 0.6156, 0.875, 0.6156, 0.875, 0.6065, 0.875, 0.6065, 0.875, 0.6062, 0.875, 0.6062, 0.875, 0.6065, 0.875, 0.6062, 0.875, 0.6062, 0.875, 0.6062, 0.875, 0.6062, 0.875, 0.6158, 0.875, 0.6158, 0.875, 0.6159, 0.875, 0.6159, 0.875, 0.6062, 0.875, 0.6062, 0.875, 0.6062, 0.875, 0.6062, 0.875, 0.6065, 0.875, 0.6065, 0.875, 0.6065, 0.875, 0.6065, 0.875, 0.6156, 0.875, 0.6156, 0.875, 0.6156, 0.875, 0.6155, 0.875, 0.6065, 0.875, 0.6065, 0.875, 0.6065, 0.875, 0.6065, 0.875, 0.6156, 0.875, 0.6156, 0.875, 0.6156, 0.875, 0.6156, 0.875, 0.6065, 0.875, 0.6065, 0.875, 0.6155, 0.875, 0.6156, 0.875, 0.6156, 0.875, 0.6065])
me_fenster_2_stock.materials.append(mat_fensterglas)
me_fenster_2_stock.materials.append(mat_fensterumrandung)
me_fenster_2_stock.materials.append(mat_fensterstreben)
me_fenster_2_stock.materials.append(mat_blechgrau)
me_fenster_2_stock.use_remesh_preserve_volume = False
me_fenster_2_stock.use_remesh_preserve_attributes = False
me_fenster_2_stock.use_mirror_vertex_groups = False
me_fenster_2_stock.update()

# ---- objects
ob_empty = bpy.data.objects.new('Empty', None)
ob_mirrorobjekt = bpy.data.objects.new('mirrorobjekt', None)
ob_hauptgeb_ude = bpy.data.objects.new('Hauptgebäude', me_cube)
ob_fenster__1_stock = bpy.data.objects.new('Fenster, 1.Stock', me_fenster_2_stock)
ob_fenster__1_stock__au_en = bpy.data.objects.new('Fenster, 1.Stock, außen', me_fenster_2_stock)
ob_fenster__2_stock = bpy.data.objects.new('Fenster, 2.Stock', me_fenster_2_stock)
ob_fenster__2_stock__au_en = bpy.data.objects.new('Fenster, 2.Stock, außen', me_fenster_2_stock)
ob_fenster__3_stock = bpy.data.objects.new('Fenster, 3.Stock', me_fenster_2_stock)
ob_fenster__keller = bpy.data.objects.new('Fenster, keller', me_fenster_2_stock)
ob_fenster__keller__au_en = bpy.data.objects.new('Fenster, keller, außen', me_fenster_2_stock)

# ---- transforms, parenting, visibility, modifiers, constraints
ob_empty.location = (1.185, -4.325, 7.804)
ob_empty.rotation_euler = (1.57, 0.02699, 6.284)
ob_empty.scale = (6.391, 6.391, 6.391)
ob_empty.empty_display_type = 'IMAGE'
ob_empty.empty_display_size = 5.0
ob_empty.use_empty_image_alpha = True
ob_empty.color = (1.0, 1.0, 1.0, 0.6)
ob_empty.hide_render = True
ob_empty.lineart.crease_threshold = 0.0
ob_mirrorobjekt.location = (0.0, 0.0, 0.0)
ob_mirrorobjekt.rotation_euler = (0.0, -0.0, 3.142)
ob_mirrorobjekt.lineart.crease_threshold = 0.0
ob_hauptgeb_ude.location = (0.0, 0.0, 0.0)
ob_hauptgeb_ude.rotation_euler = (0.0, -0.0, 3.142)
ob_hauptgeb_ude.lock_rotations_4d = False
ob_hauptgeb_ude.empty_display_type = 'ARROWS'
ob_hauptgeb_ude.lineart.crease_threshold = 0.0
ob_fenster__1_stock.location = (0.0, 0.0, -4.0)
ob_fenster__1_stock.rotation_euler = (0.0, -0.0, 3.142)
ob_fenster__1_stock.lock_rotations_4d = False
ob_fenster__1_stock.empty_display_type = 'ARROWS'
ob_fenster__1_stock.lineart.crease_threshold = 0.0
_vg = ob_fenster__1_stock.vertex_groups.new(name='oberkante Verzierung Bevel')
_vg = ob_fenster__1_stock.vertex_groups.new(name='Fensterstreben')
_m = ob_fenster__1_stock.modifiers.new('Array', 'ARRAY')
_m.count = 5
_m.constant_offset_displace = (0.0, 0.0, 0.0)
_m.relative_offset_displace = (-1.0, 0.0, 0.0)
_m = ob_fenster__1_stock.modifiers.new('Mirror', 'MIRROR')
_m.mirror_object = ob_mirrorobjekt
ob_fenster__1_stock__au_en.location = (18.87, 0.9967, -4.0)
ob_fenster__1_stock__au_en.rotation_euler = (0.0, -0.0, 3.142)
ob_fenster__1_stock__au_en.lock_rotations_4d = False
ob_fenster__1_stock__au_en.empty_display_type = 'ARROWS'
ob_fenster__1_stock__au_en.lineart.crease_threshold = 0.0
_vg = ob_fenster__1_stock__au_en.vertex_groups.new(name='oberkante Verzierung Bevel')
_vg = ob_fenster__1_stock__au_en.vertex_groups.new(name='Fensterstreben')
_m = ob_fenster__1_stock__au_en.modifiers.new('Array', 'ARRAY')
_m.count = 3
_m.constant_offset_displace = (0.0, 0.0, 0.0)
_m.relative_offset_displace = (-1.0, 0.0, 0.0)
_m = ob_fenster__1_stock__au_en.modifiers.new('Mirror', 'MIRROR')
_m.mirror_object = ob_mirrorobjekt
ob_fenster__2_stock.location = (0.0, 0.0, 0.0)
ob_fenster__2_stock.rotation_euler = (0.0, -0.0, 3.142)
ob_fenster__2_stock.lock_rotations_4d = False
ob_fenster__2_stock.empty_display_type = 'ARROWS'
ob_fenster__2_stock.lineart.crease_threshold = 0.0
_vg = ob_fenster__2_stock.vertex_groups.new(name='oberkante Verzierung Bevel')
_vg.add([34, 35, 36, 37], 1.0, 'REPLACE')
_vg = ob_fenster__2_stock.vertex_groups.new(name='Fensterstreben')
_m = ob_fenster__2_stock.modifiers.new('Array', 'ARRAY')
_m.count = 5
_m.constant_offset_displace = (0.0, 0.0, 0.0)
_m.relative_offset_displace = (-1.0, 0.0, 0.0)
_m = ob_fenster__2_stock.modifiers.new('Mirror', 'MIRROR')
_m.mirror_object = ob_mirrorobjekt
_m = ob_fenster__2_stock.modifiers.new('Bevel', 'BEVEL')
_m.width = 0.028
_m.width_pct = 0.028
_m.segments = 17
_m.limit_method = 'VGROUP'
_m.vertex_group = 'oberkante Verzierung Bevel'
_m.profile_type = 'CUSTOM'
_m.profile = 0.6423
ob_fenster__2_stock__au_en.location = (18.87, 0.9967, 0.0)
ob_fenster__2_stock__au_en.rotation_euler = (0.0, -0.0, 3.142)
ob_fenster__2_stock__au_en.lock_rotations_4d = False
ob_fenster__2_stock__au_en.empty_display_type = 'ARROWS'
ob_fenster__2_stock__au_en.lineart.crease_threshold = 0.0
_vg = ob_fenster__2_stock__au_en.vertex_groups.new(name='oberkante Verzierung Bevel')
_vg = ob_fenster__2_stock__au_en.vertex_groups.new(name='Fensterstreben')
_m = ob_fenster__2_stock__au_en.modifiers.new('Array', 'ARRAY')
_m.count = 3
_m.constant_offset_displace = (0.0, 0.0, 0.0)
_m.relative_offset_displace = (-1.0, 0.0, 0.0)
_m = ob_fenster__2_stock__au_en.modifiers.new('Mirror', 'MIRROR')
_m.mirror_object = ob_mirrorobjekt
ob_fenster__3_stock.location = (0.0, 0.0, 4.0)
ob_fenster__3_stock.rotation_euler = (0.0, -0.0, 3.142)
ob_fenster__3_stock.lock_rotations_4d = False
ob_fenster__3_stock.empty_display_type = 'ARROWS'
ob_fenster__3_stock.lineart.crease_threshold = 0.0
_vg = ob_fenster__3_stock.vertex_groups.new(name='oberkante Verzierung Bevel')
_vg = ob_fenster__3_stock.vertex_groups.new(name='Fensterstreben')
_m = ob_fenster__3_stock.modifiers.new('Array', 'ARRAY')
_m.count = 5
_m.constant_offset_displace = (0.0, 0.0, 0.0)
_m.relative_offset_displace = (-1.0, 0.0, 0.0)
_m = ob_fenster__3_stock.modifiers.new('Mirror', 'MIRROR')
_m.mirror_object = ob_mirrorobjekt
ob_fenster__keller.location = (0.0, 0.0, -8.0)
ob_fenster__keller.rotation_euler = (0.0, -0.0, 3.142)
ob_fenster__keller.lock_rotations_4d = False
ob_fenster__keller.empty_display_type = 'ARROWS'
ob_fenster__keller.lineart.crease_threshold = 0.0
_vg = ob_fenster__keller.vertex_groups.new(name='oberkante Verzierung Bevel')
_vg = ob_fenster__keller.vertex_groups.new(name='Fensterstreben')
_m = ob_fenster__keller.modifiers.new('Array', 'ARRAY')
_m.count = 5
_m.constant_offset_displace = (0.0, 0.0, 0.0)
_m.relative_offset_displace = (-1.0, 0.0, 0.0)
_m = ob_fenster__keller.modifiers.new('Mirror', 'MIRROR')
_m.mirror_object = ob_mirrorobjekt
ob_fenster__keller__au_en.location = (18.87, 0.9967, -8.0)
ob_fenster__keller__au_en.rotation_euler = (0.0, -0.0, 3.142)
ob_fenster__keller__au_en.lock_rotations_4d = False
ob_fenster__keller__au_en.empty_display_type = 'ARROWS'
ob_fenster__keller__au_en.lineart.crease_threshold = 0.0
_vg = ob_fenster__keller__au_en.vertex_groups.new(name='oberkante Verzierung Bevel')
_vg = ob_fenster__keller__au_en.vertex_groups.new(name='Fensterstreben')
_m = ob_fenster__keller__au_en.modifiers.new('Array', 'ARRAY')
_m.count = 3
_m.constant_offset_displace = (0.0, 0.0, 0.0)
_m.relative_offset_displace = (-1.0, 0.0, 0.0)
_m = ob_fenster__keller__au_en.modifiers.new('Mirror', 'MIRROR')
_m.mirror_object = ob_mirrorobjekt

# ---- collection membership
col_hilfsobjekte.objects.link(ob_empty)
col_hilfsobjekte.objects.link(ob_mirrorobjekt)
col_meshes.objects.link(ob_hauptgeb_ude)
col_fenster.objects.link(ob_fenster__1_stock)
col_fenster.objects.link(ob_fenster__1_stock__au_en)
col_fenster.objects.link(ob_fenster__2_stock)
col_fenster.objects.link(ob_fenster__2_stock__au_en)
col_fenster.objects.link(ob_fenster__3_stock)
col_fenster.objects.link(ob_fenster__keller)
col_fenster.objects.link(ob_fenster__keller__au_en)

# ---- scene / render settings (as saved in the file)
scene.frame_start = 1; scene.frame_end = 250; scene.frame_set(27)
scene.render.engine = 'BLENDER_EEVEE_NEXT'
scene.cycles.use_denoising = False
scene.cycles.samples = 128
scene.cycles.sampling_pattern = 'TABULATED_SOBOL'
scene.cycles.use_adaptive_sampling = False
scene.cycles.use_light_tree = False
scene.view_settings.view_transform = 'Filmic'
bpy.context.view_layer.update()

# ---- added for rendering (the .blend has no active camera and no usable light): camera, sun
cam_auto = bpy.data.cameras.new('AutoCamera')
cam_auto.lens = 50.0
cam_auto.sensor_width = 36.0
cam_auto.clip_end = 1263.73
ob_auto_camera = bpy.data.objects.new('AutoCamera', cam_auto)
scene.collection.objects.link(ob_auto_camera)
ob_auto_camera.location = (72.0075, -78.6518, 66.606)
ob_auto_camera.rotation_euler = (1.09748, -7.21219e-08, 0.694738)
scene.camera = ob_auto_camera
light_auto_sun = bpy.data.lights.new('AutoSun', 'SUN')
light_auto_sun.energy = 3.0
light_auto_sun.angle = 0.0523599
ob_auto_sun = bpy.data.objects.new('AutoSun', light_auto_sun)
scene.collection.objects.link(ob_auto_sun)
ob_auto_sun.rotation_euler = (0.872665, 0.174533, 0.523599)
bpy.context.view_layer.update()
